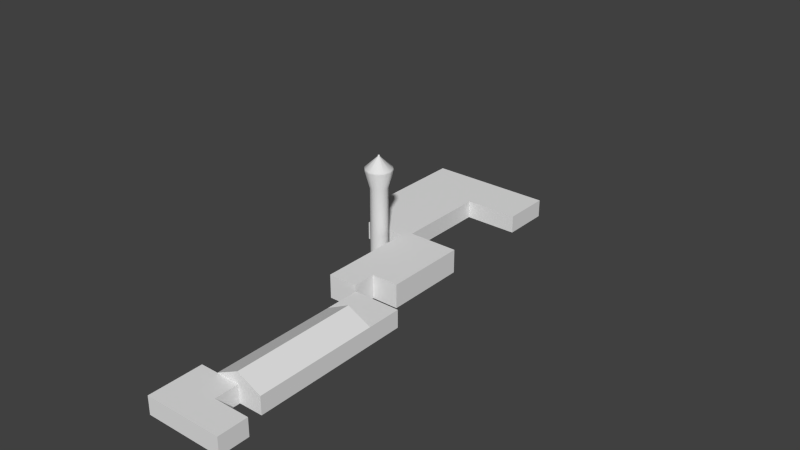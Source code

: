 # Source: ebbl_building_ref_001.blend  (saved by Blender 2.79.7; exported with 4.5.12 LTS)
import bpy
from mathutils import Matrix  # noqa: F401  (used for matrix-valued properties, if any)

bpy.ops.wm.read_factory_settings(use_empty=True)
scene = bpy.context.scene
scene.name = 'Scene'

# ---- collections
col_collection_1 = bpy.data.collections.new('Collection 1'); scene.collection.children.link(col_collection_1)
col_collection_11 = bpy.data.collections.new('Collection 11'); scene.collection.children.link(col_collection_11)
col_collection_11.hide_render = True
col_collection_11.hide_viewport = True

# ---- materials (node trees are filled in below, after node groups)
mat_material = bpy.data.materials.new('Material')
mat_material.alpha_threshold = 0.0
mat_material.use_transparent_shadow = False
mat_material.preview_render_type = 'FLAT'
mat_material.roughness = 0.5
mat_windowschasis = bpy.data.materials.new('WindowsChasis')
mat_windowschasis.alpha_threshold = 0.0
mat_windowschasis.use_transparent_shadow = False
mat_windowschasis.preview_render_type = 'FLAT'
mat_windowschasis.roughness = 0.5
mat_windowschasis.line_color = (0.0, 0.0, 0.0, 1.0)
mat_windowsglass = bpy.data.materials.new('WindowsGlass')
mat_windowsglass.alpha_threshold = 0.0
mat_windowsglass.use_transparent_shadow = False
mat_windowsglass.preview_render_type = 'FLAT'
mat_windowsglass.diffuse_color = (0.03428, 0.06274, 0.1149, 1.0)
mat_windowsglass.roughness = 0.5
mat_windowsglass.line_color = (0.0, 0.0, 0.0, 1.0)
mat_garagedoor = bpy.data.materials.new('GarageDoor')
mat_garagedoor.alpha_threshold = 0.0
mat_garagedoor.use_transparent_shadow = False
mat_garagedoor.roughness = 0.5
mat_garagedoor.line_color = (0.0, 0.0, 0.0, 1.0)
mat_walls = bpy.data.materials.new('Walls')
mat_walls.alpha_threshold = 0.0
mat_walls.use_transparent_shadow = False
mat_walls.preview_render_type = 'FLAT'
mat_walls.diffuse_color = (0.01819, 0.0578, 0.01342, 1.0)
mat_walls.roughness = 0.5
mat_walls.line_color = (0.0, 0.0, 0.0, 1.0)
mat_roofflat = bpy.data.materials.new('RoofFlat')
mat_roofflat.alpha_threshold = 0.0
mat_roofflat.use_transparent_shadow = False
mat_roofflat.preview_render_type = 'FLAT'
mat_roofflat.diffuse_color = (0.06372, 0.06372, 0.06372, 1.0)
mat_roofflat.roughness = 0.5
mat_roofflat.line_color = (0.0, 0.0, 0.0, 1.0)
mat_roof = bpy.data.materials.new('Roof')
mat_roof.alpha_threshold = 0.0
mat_roof.use_transparent_shadow = False
mat_roof.preview_render_type = 'FLAT'
mat_roof.diffuse_color = (0.1847, 0.477, 0.1698, 1.0)
mat_roof.roughness = 0.5
mat_roof.line_color = (0.0, 0.0, 0.0, 1.0)
mat_door = bpy.data.materials.new('Door')
mat_door.alpha_threshold = 0.0
mat_door.use_transparent_shadow = False
mat_door.preview_render_type = 'FLAT'
mat_door.roughness = 0.5
mat_door.line_color = (0.0, 0.0, 0.0, 1.0)
mat_wallborder = bpy.data.materials.new('WallBorder')
mat_wallborder.alpha_threshold = 0.0
mat_wallborder.use_transparent_shadow = False
mat_wallborder.preview_render_type = 'FLAT'
mat_wallborder.diffuse_color = (0.07323, 0.07323, 0.07323, 1.0)
mat_wallborder.roughness = 0.5
mat_wallborder.line_color = (0.0, 0.0, 0.0, 1.0)
mat_roofborder = bpy.data.materials.new('RoofBorder')
mat_roofborder.alpha_threshold = 0.0
mat_roofborder.use_transparent_shadow = False
mat_roofborder.preview_render_type = 'FLAT'
mat_roofborder.diffuse_color = (0.04276, 0.07323, 0.04135, 1.0)
mat_roofborder.roughness = 0.5
mat_roofborder.line_color = (0.0, 0.0, 0.0, 1.0)
mat_wallstower = bpy.data.materials.new('WallsTower')
mat_wallstower.alpha_threshold = 0.0
mat_wallstower.use_transparent_shadow = False
mat_wallstower.preview_render_type = 'FLAT'
mat_wallstower.diffuse_color = (0.01173, 0.03741, 0.008591, 1.0)
mat_wallstower.roughness = 0.5
mat_wallstower.line_color = (0.0, 0.0, 0.0, 1.0)
mat_towerroof = bpy.data.materials.new('TowerRoof')
mat_towerroof.alpha_threshold = 0.0
mat_towerroof.use_transparent_shadow = False
mat_towerroof.preview_render_type = 'FLAT'
mat_towerroof.diffuse_color = (0.06372, 0.06372, 0.06372, 1.0)
mat_towerroof.roughness = 0.5
mat_towerroof.line_color = (0.0, 0.0, 0.0, 1.0)
mat_towerchasis = bpy.data.materials.new('TowerChasis')
mat_towerchasis.alpha_threshold = 0.0
mat_towerchasis.use_transparent_shadow = False
mat_towerchasis.diffuse_color = (0.002542, 0.008075, 0.001876, 1.0)
mat_towerchasis.roughness = 0.5
mat_towerchasis.line_color = (0.0, 0.0, 0.0, 1.0)
mat_towerwindows = bpy.data.materials.new('TowerWindows')
mat_towerwindows.alpha_threshold = 0.0
mat_towerwindows.use_transparent_shadow = False
mat_towerwindows.preview_render_type = 'FLAT'
mat_towerwindows.diffuse_color = (0.01399, 0.01698, 0.0291, 1.0)
mat_towerwindows.roughness = 0.5
mat_towerwindows.line_color = (0.0, 0.0, 0.0, 1.0)

# ---- material node trees

# ---- world
world_world = bpy.data.worlds.new('World'); scene.world = world_world
world_world.color = (0.05088, 0.05088, 0.05088)
world_world.use_sun_shadow = False
world_world.sun_shadow_jitter_overblur = 0.0
world_world.cycles.sampling_method = 'NONE'
world_world.cycles.sample_map_resolution = 256

# ---- meshes
me_cube = bpy.data.meshes.new('Cube')
me_cube.from_pydata([(-8.0, 5.5, -1.0), (-8.75, 5.299, -1.0), (-9.299, 4.75, -1.0), (-9.5, 4.0, -1.0), (-9.299, 3.25, -1.0), (-8.75, 2.701, -1.0), (-8.0, 2.5, -1.0), (-7.25, 2.701, -1.0), (-6.701, 3.25, -1.0), (-6.5, 4.0, -1.0), (-6.701, 4.75, -1.0), (-7.25, 5.299, -1.0), (-8.0, 5.5, 11.0), (-8.75, 5.299, 11.0), (-9.299, 4.75, 11.0), (-9.5, 4.0, 11.0), (-9.299, 3.25, 11.0), (-8.75, 2.701, 11.0), (-8.0, 2.5, 11.0), (-7.25, 2.701, 11.0), (-6.701, 3.25, 11.0), (-6.5, 4.0, 11.0), (-6.701, 4.75, 11.0), (-7.25, 5.299, 11.0), (-8.0, 6.31, 13.99), (-9.155, 6.001, 13.99), (-10.0, 5.155, 13.99), (-10.31, 4.0, 13.99), (-10.0, 2.845, 13.99), (-9.155, 1.999, 13.99), (-8.0, 1.69, 13.99), (-6.845, 1.999, 13.99), (-5.999, 2.845, 13.99), (-5.69, 4.0, 13.99), (-5.999, 5.155, 13.99), (-6.845, 6.001, 13.99), (-8.0, 6.31, 14.32), (-9.155, 6.001, 14.32), (-10.0, 5.155, 14.32), (-10.31, 4.0, 14.32), (-10.0, 2.845, 14.32), (-9.155, 1.999, 14.32), (-8.0, 1.69, 14.32), (-6.845, 1.999, 14.32), (-5.999, 2.845, 14.32), (-5.69, 4.0, 14.32), (-5.999, 5.155, 14.32), (-6.845, 6.001, 14.32), (-8.0, 4.159, 16.3), (-8.079, 4.137, 16.3), (-8.137, 4.079, 16.3), (-8.159, 4.0, 16.3), (-8.137, 3.921, 16.3), (-8.079, 3.863, 16.3), (-8.0, 3.841, 16.3), (-7.921, 3.863, 16.3), (-7.863, 3.921, 16.3), (-7.841, 4.0, 16.3), (-7.863, 4.079, 16.3), (-7.921, 4.137, 16.3), (-8.0, 4.159, 16.5), (-8.079, 4.137, 16.5), (-8.137, 4.079, 16.5), (-8.159, 4.0, 16.5), (-8.137, 3.921, 16.5), (-8.079, 3.863, 16.5), (-8.0, 3.841, 16.5), (-7.921, 3.863, 16.5), (-7.863, 3.921, 16.5), (-7.841, 4.0, 16.5), (-7.863, 4.079, 16.5), (-7.921, 4.137, 16.5), (-8.0, 4.0, 16.5), (-4.933, 12.0, -1.0), (-4.933, 7.0, -1.0), (-12.93, 7.0, -1.0), (-12.93, 12.0, -1.0), (-4.933, 7.0, 2.0), (-12.93, 7.0, 2.0), (-12.93, 12.0, 2.0), (-4.933, 32.0, -1.0), (-16.93, 12.0, -1.0), (-16.93, 32.0, -1.0), (-4.933, 32.0, 2.0), (-4.933, 12.0, 2.0), (-16.93, 12.0, 2.0), (-16.93, 32.0, 2.0), (-4.933, 24.0, -1.0), (-16.93, 24.0, -1.0), (-4.933, 24.0, 2.0), (-16.93, 24.0, 2.0), (4.067, 24.0, -1.0), (4.067, 24.0, 2.0), (4.067, 32.0, 2.0), (4.067, 32.0, -1.0), (-12.93, 32.0, -1.0), (-12.93, 32.0, 2.0), (-12.93, 24.0, 2.0), (-2.65, -42.0, -1.0), (-2.65, -38.0, -1.0), (4.35, -38.0, -1.0), (4.35, -42.0, -1.0), (-2.65, -42.0, 2.0), (-2.65, -38.0, 2.0), (4.35, -42.0, 2.0), (-2.65, -47.0, -1.0), (4.35, -47.0, -1.0), (-2.65, -47.0, 2.0), (4.35, -47.0, 2.0), (10.35, -42.0, -1.0), (10.35, -42.0, 2.0), (10.35, -47.0, -1.0), (10.35, -47.0, 2.0), (0.3496, -38.0, -1.0), (0.3496, -38.0, 2.0), (8.35, -11.0, -1.0), (8.35, -38.0, -1.0), (0.3496, -11.0, -1.0), (8.35, -11.0, 2.0), (8.35, -38.0, 2.0), (0.3496, -11.0, 2.0), (8.35, -17.0, -1.0), (0.3496, -17.0, -1.0), (8.35, -17.0, 2.0), (0.3496, -17.0, 2.0), (4.35, -17.0, 4.0), (4.35, -38.0, 4.0), (4.35, -38.0, 2.0), (4.75, 7.0, -1.0), (4.75, -7.0, -1.0), (-4.75, -7.0, -1.0), (-4.75, 7.0, -1.0), (4.75, 7.0, 3.0), (4.75, -7.0, 3.0), (-4.75, -7.0, 3.0), (-4.75, 7.0, 3.0), (0.2517, 7.0, -1.0), (0.2517, -7.0, -1.0), (0.2517, 7.0, 3.0), (0.2517, -7.0, 3.0), (0.2517, -11.0, -1.0), (0.2517, -11.0, 3.0), (-4.75, -11.0, 3.0), (-4.75, -11.0, -1.0), (0.3496, -42.0, 2.0), (0.3496, -47.0, 2.0), (0.3496, -47.0, -1.0)], [], [(22, 21, 9, 10), (16, 15, 3, 4), (23, 22, 10, 11), (17, 16, 4, 5), (23, 11, 0, 12), (18, 17, 5, 6), (19, 18, 6, 7), (13, 12, 0, 1), (20, 19, 7, 8), (14, 13, 1, 2), (21, 20, 8, 9), (15, 14, 2, 3), (34, 33, 21, 22), (28, 27, 15, 16), (35, 34, 22, 23), (29, 28, 16, 17), (35, 23, 12, 24), (30, 29, 17, 18), (31, 30, 18, 19), (25, 24, 12, 13), (32, 31, 19, 20), (26, 25, 13, 14), (33, 32, 20, 21), (27, 26, 14, 15), (47, 46, 34, 35), (41, 40, 28, 29), (47, 35, 24, 36), (42, 41, 29, 30), (43, 42, 30, 31), (37, 36, 24, 25), (44, 43, 31, 32), (38, 37, 25, 26), (45, 44, 32, 33), (39, 38, 26, 27), (46, 45, 33, 34), (40, 39, 27, 28), (59, 58, 46, 47), (53, 52, 40, 41), (59, 47, 36, 48), (54, 53, 41, 42), (55, 54, 42, 43), (49, 48, 36, 37), (56, 55, 43, 44), (50, 49, 37, 38), (57, 56, 44, 45), (51, 50, 38, 39), (58, 57, 45, 46), (52, 51, 39, 40), (71, 59, 48, 60), (66, 65, 53, 54), (67, 66, 54, 55), (61, 60, 48, 49), (68, 67, 55, 56), (62, 61, 49, 50), (69, 68, 56, 57), (63, 62, 50, 51), (70, 69, 57, 58), (64, 63, 51, 52), (71, 70, 58, 59), (65, 64, 52, 53), (72, 66, 67), (72, 60, 61), (72, 67, 68), (72, 61, 62), (72, 68, 69), (72, 62, 63), (72, 69, 70), (72, 63, 64), (72, 70, 71), (72, 64, 65), (72, 71, 60), (72, 65, 66), (74, 77, 78, 75), (75, 78, 79, 76), (96, 95, 82, 86), (96, 97, 89, 83), (85, 90, 88, 81), (90, 86, 82, 88), (89, 87, 91, 92), (83, 89, 92, 93), (80, 83, 93, 94), (93, 92, 91, 94), (83, 80, 95, 96), (86, 90, 97, 96), (102, 103, 99, 98), (114, 113, 99, 103), (145, 107, 105, 146), (110, 109, 101, 104), (144, 102, 107, 145), (105, 107, 102, 98), (112, 111, 109, 110), (108, 106, 111, 112), (104, 108, 112, 110), (118, 115, 117, 120), (120, 124, 123, 118), (121, 115, 118, 123), (123, 119, 116, 121), (124, 120, 117, 122), (123, 124, 125), (119, 123, 125, 126), (127, 119, 126), (127, 104, 101, 100), (116, 119, 127, 100), (114, 124, 122, 113), (124, 114, 126, 125), (114, 127, 126), (128, 132, 133, 129), (130, 134, 135, 131), (132, 138, 139, 133), (138, 135, 134, 139), (133, 139, 137, 129), (128, 136, 138, 132), (136, 131, 135, 138), (137, 139, 141, 140), (139, 134, 142, 141), (134, 130, 143, 142), (141, 142, 143, 140), (108, 145, 146, 106), (104, 144, 145, 108), (90, 85, 79, 97), (76, 79, 85, 81), (73, 84, 77, 74), (84, 79, 78, 77), (89, 84, 73, 87), (97, 79, 84, 89), (144, 114, 103, 102), (104, 127, 114, 144)])
me_cube.polygons.foreach_set('use_smooth', [1, 1, 1, 1, 1, 1, 1, 1, 1, 1, 1, 1, 1, 1, 1, 1, 1, 1, 1, 1, 1, 1, 1, 1, 1, 1, 1, 1, 1, 1, 1, 1, 1, 1, 1, 1, 1, 1, 1, 1, 1, 1, 1, 1, 1, 1, 1, 1, 1, 1, 1, 1, 1, 1, 1, 1, 1, 1, 1, 1, 1, 1, 1, 1, 1, 1, 1, 1, 1, 1, 1, 1, 0, 0, 0, 0, 0, 0, 0, 0, 0, 0, 0, 0, 0, 0, 0, 0, 0, 0, 0, 0, 0, 0, 0, 0, 0, 0, 0, 0, 0, 0, 0, 0, 0, 0, 0, 0, 0, 0, 0, 0, 0, 0, 0, 0, 0, 0, 0, 0, 0, 0, 0, 0, 0, 0, 0])
_uv = me_cube.uv_layers.new(name='UVMap')
_uv.uv.foreach_set('vector', [0.6833, 0.7104, 0.6661, 0.7104, 0.6661, 0.5796, 0.6833, 0.5796, 0.8783, 0.7104, 0.8611, 0.7104, 0.8611, 0.5796, 0.8783, 0.5796, 0.7004, 0.7104, 0.6833, 0.7104, 0.6833, 0.5796, 0.7003, 0.5796, 0.8954, 0.7104, 0.8783, 0.7104, 0.8783, 0.5796, 0.8953, 0.5796, 0.7325, 0.7104, 0.7325, 0.5796, 0.7497, 0.5796, 0.7497, 0.7104, 0.556, 0.7104, 0.5389, 0.7104, 0.5389, 0.5796, 0.556, 0.5796, 0.5732, 0.7104, 0.556, 0.7104, 0.556, 0.5796, 0.573, 0.5796, 0.7668, 0.7104, 0.7497, 0.7104, 0.7497, 0.5796, 0.7667, 0.5796, 0.6191, 0.7104, 0.6019, 0.7104, 0.6019, 0.5796, 0.6191, 0.5796, 0.8143, 0.7104, 0.7971, 0.7104, 0.7971, 0.5796, 0.8143, 0.5796, 0.6362, 0.7104, 0.6191, 0.7104, 0.6191, 0.5796, 0.6361, 0.5796, 0.8314, 0.7104, 0.8143, 0.7104, 0.8143, 0.5796, 0.8313, 0.5796, 0.6833, 0.7772, 0.6578, 0.7772, 0.6661, 0.7104, 0.6833, 0.7104, 0.8783, 0.7772, 0.8527, 0.7772, 0.8611, 0.7104, 0.8783, 0.7104, 0.7087, 0.7772, 0.6833, 0.7772, 0.6833, 0.7104, 0.7004, 0.7104, 0.9037, 0.7772, 0.8783, 0.7772, 0.8783, 0.7104, 0.8954, 0.7104, 0.7241, 0.7772, 0.7325, 0.7104, 0.7497, 0.7104, 0.7497, 0.7772, 0.556, 0.7772, 0.5305, 0.7772, 0.5389, 0.7104, 0.556, 0.7104, 0.5815, 0.7772, 0.556, 0.7772, 0.556, 0.7104, 0.5732, 0.7104, 0.7751, 0.7772, 0.7497, 0.7772, 0.7497, 0.7104, 0.7668, 0.7104, 0.6191, 0.7772, 0.5935, 0.7772, 0.6019, 0.7104, 0.6191, 0.7104, 0.8143, 0.7772, 0.7887, 0.7772, 0.7971, 0.7104, 0.8143, 0.7104, 0.6445, 0.7772, 0.6191, 0.7772, 0.6191, 0.7104, 0.6362, 0.7104, 0.8397, 0.7772, 0.8143, 0.7772, 0.8143, 0.7104, 0.8314, 0.7104, 0.7087, 0.7843, 0.6833, 0.7843, 0.6833, 0.7772, 0.7087, 0.7772, 0.9036, 0.7843, 0.8783, 0.7843, 0.8783, 0.7772, 0.9037, 0.7772, 0.7242, 0.7843, 0.7241, 0.7772, 0.7497, 0.7772, 0.7497, 0.7843, 0.556, 0.7843, 0.5305, 0.7843, 0.5305, 0.7772, 0.556, 0.7772, 0.5814, 0.7843, 0.556, 0.7843, 0.556, 0.7772, 0.5815, 0.7772, 0.7751, 0.7843, 0.7497, 0.7843, 0.7497, 0.7772, 0.7751, 0.7772, 0.6191, 0.7843, 0.5936, 0.7843, 0.5935, 0.7772, 0.6191, 0.7772, 0.8143, 0.7843, 0.7888, 0.7843, 0.7887, 0.7772, 0.8143, 0.7772, 0.6444, 0.7843, 0.6191, 0.7843, 0.6191, 0.7772, 0.6445, 0.7772, 0.8397, 0.7843, 0.8143, 0.7843, 0.8143, 0.7772, 0.8397, 0.7772, 0.6833, 0.7843, 0.6578, 0.7843, 0.6578, 0.7772, 0.6833, 0.7772, 0.8783, 0.7843, 0.8527, 0.7843, 0.8527, 0.7772, 0.8783, 0.7772, 0.6917, 0.8457, 0.6833, 0.8457, 0.6833, 0.7843, 0.7087, 0.7843, 0.8866, 0.8457, 0.8783, 0.8457, 0.8783, 0.7843, 0.9036, 0.7843, 0.7412, 0.8457, 0.7242, 0.7843, 0.7497, 0.7843, 0.7497, 0.8457, 0.556, 0.8457, 0.5475, 0.8457, 0.5305, 0.7843, 0.556, 0.7843, 0.5644, 0.8457, 0.556, 0.8457, 0.556, 0.7843, 0.5814, 0.7843, 0.758, 0.8457, 0.7497, 0.8457, 0.7497, 0.7843, 0.7751, 0.7843, 0.6191, 0.8457, 0.6105, 0.8457, 0.5936, 0.7843, 0.6191, 0.7843, 0.8143, 0.8457, 0.8058, 0.8457, 0.7888, 0.7843, 0.8143, 0.7843, 0.6274, 0.8457, 0.6191, 0.8457, 0.6191, 0.7843, 0.6444, 0.7843, 0.8227, 0.8457, 0.8143, 0.8457, 0.8143, 0.7843, 0.8397, 0.7843, 0.6833, 0.8457, 0.6748, 0.8457, 0.6578, 0.7843, 0.6833, 0.7843, 0.8783, 0.8457, 0.8697, 0.8457, 0.8527, 0.7843, 0.8783, 0.7843, 0.7412, 0.8655, 0.7412, 0.8457, 0.7497, 0.8457, 0.7497, 0.8655, 0.556, 0.8655, 0.5475, 0.8655, 0.5475, 0.8457, 0.556, 0.8457, 0.5644, 0.8655, 0.556, 0.8655, 0.556, 0.8457, 0.5644, 0.8457, 0.758, 0.8655, 0.7497, 0.8655, 0.7497, 0.8457, 0.758, 0.8457, 0.6191, 0.8655, 0.6105, 0.8655, 0.6105, 0.8457, 0.6191, 0.8457, 0.8143, 0.8655, 0.8058, 0.8655, 0.8058, 0.8457, 0.8143, 0.8457, 0.6274, 0.8655, 0.6191, 0.8655, 0.6191, 0.8457, 0.6274, 0.8457, 0.8227, 0.8655, 0.8143, 0.8655, 0.8143, 0.8457, 0.8227, 0.8457, 0.6833, 0.8655, 0.6748, 0.8655, 0.6748, 0.8457, 0.6833, 0.8457, 0.8783, 0.8655, 0.8697, 0.8655, 0.8697, 0.8457, 0.8783, 0.8457, 0.6917, 0.8655, 0.6833, 0.8655, 0.6833, 0.8457, 0.6917, 0.8457, 0.8866, 0.8655, 0.8783, 0.8655, 0.8783, 0.8457, 0.8866, 0.8457, 0.556, 0.8797, 0.556, 0.8655, 0.5644, 0.8655, 0.7497, 0.8797, 0.7497, 0.8655, 0.758, 0.8655, 0.6191, 0.8797, 0.6105, 0.8655, 0.6191, 0.8655, 0.8143, 0.8797, 0.8058, 0.8655, 0.8143, 0.8655, 0.6191, 0.8797, 0.6191, 0.8655, 0.6274, 0.8655, 0.8143, 0.8797, 0.8143, 0.8655, 0.8227, 0.8655, 0.6833, 0.8797, 0.6748, 0.8655, 0.6833, 0.8655, 0.8783, 0.8797, 0.8697, 0.8655, 0.8783, 0.8655, 0.6833, 0.8797, 0.6833, 0.8655, 0.6917, 0.8655, 0.8783, 0.8797, 0.8783, 0.8655, 0.8866, 0.8655, 0.7497, 0.8797, 0.7412, 0.8655, 0.7497, 0.8655, 0.556, 0.8797, 0.5475, 0.8655, 0.556, 0.8655, 0.1621, 0.0886, 0.1621, 0.1446, 0.01264, 0.1446, 0.01264, 0.0886, 0.9465, 0.01489, 0.9465, 0.07092, 0.8532, 0.07092, 0.8532, 0.01489, 0.3302, 0.07092, 0.3302, 0.01489, 0.4049, 0.01489, 0.4049, 0.07092, 0.01264, 0.5393, 0.1621, 0.5393, 0.1621, 0.6887, 0.01264, 0.6887, 0.7784, 0.07092, 0.5543, 0.07092, 0.5543, 0.01489, 0.7784, 0.01489, 0.5543, 0.07092, 0.4049, 0.07092, 0.4049, 0.01489, 0.5543, 0.01489, 0.4796, 0.1446, 0.4796, 0.0886, 0.6477, 0.0886, 0.6477, 0.1446, 0.01264, 0.6887, 0.1621, 0.6887, 0.1621, 0.8568, 0.01264, 0.8568, 0.1807, 0.01489, 0.1807, 0.07092, 0.01264, 0.07092, 0.01264, 0.01489, 0.7971, 0.1446, 0.6477, 0.1446, 0.6477, 0.0886, 0.7971, 0.0886, 0.1807, 0.07092, 0.1807, 0.01489, 0.3302, 0.01489, 0.3302, 0.07092, 0.01264, 0.4646, 0.1621, 0.4646, 0.1621, 0.5393, 0.01264, 0.5393, 0.6477, 0.31, 0.573, 0.31, 0.573, 0.2539, 0.6477, 0.2539, 0.5169, 0.31, 0.5169, 0.2539, 0.573, 0.2539, 0.573, 0.31, 0.06867, 0.3799, 0.01264, 0.3799, 0.01264, 0.3238, 0.06867, 0.3238, 0.3488, 0.3799, 0.3488, 0.3238, 0.4609, 0.3238, 0.4609, 0.3799, 0.8676, 0.3266, 0.9236, 0.3266, 0.9237, 0.42, 0.8677, 0.42, 0.7411, 0.2539, 0.7411, 0.31, 0.6477, 0.31, 0.6477, 0.2539, 0.2555, 0.3799, 0.2555, 0.3238, 0.3488, 0.3238, 0.3488, 0.3799, 0.1434, 0.3799, 0.1434, 0.3238, 0.2555, 0.3238, 0.2555, 0.3799, 0.7929, 0.3267, 0.7929, 0.4201, 0.6809, 0.4202, 0.6808, 0.3268, 0.6664, 0.4517, 0.6664, 0.3957, 0.517, 0.3957, 0.517, 0.4517, 0.01264, 0.9836, 0.01264, 0.8716, 0.1621, 0.8716, 0.1621, 0.9836, 0.405, 0.3957, 0.517, 0.3957, 0.517, 0.4517, 0.405, 0.4517, 0.405, 0.4517, 0.01264, 0.4517, 0.01264, 0.3957, 0.405, 0.3957, 0.1246, 0.31, 0.01264, 0.31, 0.01264, 0.2539, 0.1246, 0.2539, 0.9321, 0.4705, 0.7827, 0.4705, 0.8574, 0.4331, 0.1774, 0.8988, 0.5697, 0.8988, 0.5697, 0.9824, 0.1774, 0.9824, 0.7542, 0.4331, 0.829, 0.4331, 0.7542, 0.4705, 0.5356, 0.3799, 0.4609, 0.3799, 0.4609, 0.3238, 0.5356, 0.3238, 0.6103, 0.3238, 0.6103, 0.3799, 0.5356, 0.3799, 0.5356, 0.3238, 0.5169, 0.31, 0.1246, 0.31, 0.1246, 0.2539, 0.5169, 0.2539, 0.9832, 0.9824, 0.5909, 0.9824, 0.5909, 0.8988, 0.9832, 0.8988, 0.6795, 0.4331, 0.7542, 0.4331, 0.7542, 0.4705, 0.8625, 0.1622, 0.8625, 0.2369, 0.601, 0.2369, 0.601, 0.1622, 0.2741, 0.1622, 0.2741, 0.2369, 0.01264, 0.2369, 0.01264, 0.1622, 0.1774, 0.8795, 0.1774, 0.7954, 0.4389, 0.7954, 0.4389, 0.8795, 0.1774, 0.7954, 0.1774, 0.702, 0.4389, 0.702, 0.4389, 0.7954, 0.601, 0.2369, 0.517, 0.2369, 0.517, 0.1622, 0.601, 0.1622, 1.615, 0.1622, 1.699, 0.1622, 1.699, 0.2369, 1.615, 0.2369, 1.699, 0.1622, 1.792, 0.1622, 1.792, 0.2369, 1.699, 0.2369, 0.517, 0.1622, 0.517, 0.2369, 0.4423, 0.2369, 0.4423, 0.1622, 0.4389, 0.7954, 0.4389, 0.702, 0.5136, 0.702, 0.5136, 0.7954, 0.2741, 0.2369, 0.2741, 0.1622, 0.3488, 0.1622, 0.3488, 0.2369, 0.4423, 0.2369, 0.3488, 0.2369, 0.3488, 0.1622, 0.4423, 0.1622, 0.1434, 0.3799, 0.06867, 0.3799, 0.06867, 0.3238, 0.1434, 0.3238, 0.7929, 0.3267, 0.8676, 0.3266, 0.8677, 0.42, 0.7929, 0.4201, 0.1621, 0.4646, 0.3862, 0.4646, 0.3862, 0.5393, 0.1621, 0.5393, 0.8532, 0.01489, 0.8532, 0.07092, 0.7784, 0.07092, 0.7784, 0.01489, 0.2555, 0.0886, 0.2555, 0.1446, 0.1621, 0.1446, 0.1621, 0.0886, 0.3862, 0.6887, 0.3862, 0.5393, 0.4796, 0.5393, 0.4796, 0.6887, 0.4796, 0.1446, 0.2555, 0.1446, 0.2555, 0.0886, 0.4796, 0.0886, 0.1621, 0.5393, 0.3862, 0.5393, 0.3862, 0.6887, 0.1621, 0.6887, 0.8676, 0.3266, 0.8675, 0.2519, 0.9235, 0.2519, 0.9236, 0.3266, 0.7929, 0.3267, 0.7928, 0.252, 0.8675, 0.2519, 0.8676, 0.3266])
me_cube.materials.append(mat_material)
me_cube.use_remesh_preserve_volume = False
me_cube.use_remesh_preserve_attributes = False
me_cube.use_mirror_vertex_groups = False
me_cube.update()
me_cube_011 = bpy.data.meshes.new('Cube.011')
me_cube_011.from_pydata([(-16.78, 21.0, 1.2), (-16.78, 22.5, 1.2), (-16.78, 21.0, -0.3004), (-16.78, 22.5, -0.3004), (-16.73, 21.1, 1.1), (-16.73, 22.4, 1.1), (-16.73, 22.4, -0.2004), (-16.73, 21.1, -0.2004), (-16.65, 21.1, 1.1), (-16.65, 22.4, 1.1), (-16.65, 22.4, -0.2004), (-16.65, 21.1, -0.2004), (-16.78, 17.5, 1.2), (-16.78, 19.0, 1.2), (-16.78, 17.5, -0.3004), (-16.78, 19.0, -0.3004), (-16.73, 17.6, 1.1), (-16.73, 18.9, 1.1), (-16.73, 18.9, -0.2004), (-16.73, 17.6, -0.2004), (-16.65, 17.6, 1.1), (-16.65, 18.9, 1.1), (-16.65, 18.9, -0.2004), (-16.65, 17.6, -0.2004), (-16.78, 14.0, 1.2), (-16.78, 15.5, 1.2), (-16.78, 14.0, -0.3004), (-16.78, 15.5, -0.3004), (-16.73, 14.1, 1.1), (-16.73, 15.4, 1.1), (-16.73, 15.4, -0.2004), (-16.73, 14.1, -0.2004), (-16.65, 14.1, 1.1), (-16.65, 15.4, 1.1), (-16.65, 15.4, -0.2004), (-16.65, 14.1, -0.2004)], [], [(0, 1, 5, 4), (1, 3, 6, 5), (3, 2, 7, 6), (2, 0, 4, 7), (8, 11, 7, 4), (8, 9, 10, 11), (10, 9, 5, 6), (9, 8, 4, 5), (11, 10, 6, 7), (12, 13, 17, 16), (13, 15, 18, 17), (15, 14, 19, 18), (14, 12, 16, 19), (20, 23, 19, 16), (20, 21, 22, 23), (22, 21, 17, 18), (21, 20, 16, 17), (23, 22, 18, 19), (24, 25, 29, 28), (25, 27, 30, 29), (27, 26, 31, 30), (26, 24, 28, 31), (32, 35, 31, 28), (32, 33, 34, 35), (34, 33, 29, 30), (33, 32, 28, 29), (35, 34, 30, 31)])
me_cube_011.polygons.foreach_set('material_index', [0, 0, 0, 0, 0, 1, 0, 0, 0, 0, 0, 0, 0, 0, 1, 0, 0, 0, 0, 0, 0, 0, 0, 1, 0, 0, 0])
me_cube_011.materials.append(mat_windowschasis)
me_cube_011.materials.append(mat_windowsglass)
me_cube_011.use_remesh_preserve_volume = False
me_cube_011.use_remesh_preserve_attributes = False
me_cube_011.use_mirror_vertex_groups = False
me_cube_011.update()
me_cube_010 = bpy.data.meshes.new('Cube.010')
me_cube_010.from_pydata([(-5.083, 14.6, -1.0), (-5.083, 18.6, -1.0), (-5.083, 14.6, 1.2), (-5.083, 18.6, 1.2), (3.917, 30.81, -1.0), (3.917, 26.82, -1.0), (3.917, 26.82, 1.2), (3.917, 30.81, 1.2), (-8.931, 31.85, -1.0), (-4.936, 31.85, -1.0), (-4.936, 31.85, 1.2), (-8.931, 31.85, 1.2)], [], [(7, 6, 5, 4), (3, 2, 0, 1), (11, 10, 9, 8)])
_uv = me_cube_010.uv_layers.new(name='UVMap')
_uv.uv.foreach_set('vector', [0.7489, 0.7214, 0.2331, 0.729, 0.2325, 0.1085, 0.7406, 0.09994, 0.7489, 0.7214, 0.2331, 0.729, 0.2325, 0.1085, 0.7406, 0.09994, 0.7489, 0.7214, 0.2331, 0.729, 0.2325, 0.1085, 0.7406, 0.09994])
me_cube_010.materials.append(mat_garagedoor)
me_cube_010.use_remesh_preserve_volume = False
me_cube_010.use_remesh_preserve_attributes = False
me_cube_010.use_mirror_vertex_groups = False
me_cube_010.update()
me_cube_009 = bpy.data.meshes.new('Cube.009')
me_cube_009.from_pydata([(-16.78, 31.85, 1.85), (-16.78, 24.0, 1.85), (-16.78, 12.15, 1.85), (-13.08, 12.15, 1.85), (-13.08, 24.0, 1.85), (-13.08, 31.85, 1.85), (-12.78, 31.85, 1.85), (-12.78, 24.0, 1.85), (-12.78, 12.0, 1.85), (-12.78, 7.15, 1.85), (-5.083, 7.15, 1.85), (-5.083, 12.0, 1.85), (-5.083, 24.15, 1.85), (3.917, 24.15, 1.849), (3.917, 31.85, 1.849), (-4.933, 31.85, 1.85)], [], [(2, 3, 4, 1), (1, 4, 5, 0), (7, 8, 11, 12), (6, 7, 12, 15), (13, 14, 15, 12), (9, 10, 11, 8)])
me_cube_009.polygons.foreach_set('material_index', [1, 1, 1, 1, 1, 1])
me_cube_009.materials.append(mat_walls)
me_cube_009.materials.append(mat_roofflat)
me_cube_009.materials.append(mat_roof)
me_cube_009.use_remesh_preserve_volume = False
me_cube_009.use_remesh_preserve_attributes = False
me_cube_009.use_mirror_vertex_groups = False
me_cube_009.update()
me_cube_007 = bpy.data.meshes.new('Cube.007')
me_cube_007.from_pydata([(0.2508, 26.36, -1.14), (0.2508, 26.36, -3.34), (0.2508, 27.57, -3.34), (0.2508, 27.57, -1.14), (-8.95, 17.83, -1.14), (-8.95, 17.83, -3.34), (-8.95, 16.63, -3.34), (-8.95, 16.63, -1.14), (-9.432, 34.09, -1.14), (-9.432, 34.09, -3.34), (-9.432, 35.3, -3.34), (-9.432, 35.3, -1.14), (-0.4328, 46.53, -1.14), (-0.4328, 46.53, -3.34), (-0.4328, 47.73, -3.34), (-0.4328, 47.73, -1.14), (-14.66, 53.95, -1.14), (-14.66, 53.95, -3.34), (-15.86, 53.95, -3.34), (-15.86, 53.95, -1.14)], [], [(3, 0, 1, 2), (7, 4, 5, 6), (11, 8, 9, 10), (15, 12, 13, 14), (19, 16, 17, 18)])
_uv = me_cube_007.uv_layers.new(name='UVMap')
_uv.uv.foreach_set('vector', [0.8114, 0.3054, 0.8013, 0.6951, 0.1739, 0.6529, 0.1732, 0.2888, 0.8114, 0.3054, 0.8013, 0.6951, 0.1739, 0.6529, 0.1732, 0.2888, 0.8114, 0.3054, 0.8013, 0.6951, 0.1739, 0.6529, 0.1732, 0.2888, 0.8114, 0.3054, 0.8013, 0.6951, 0.1739, 0.6529, 0.1732, 0.2888, 0.8114, 0.3054, 0.8013, 0.6951, 0.1739, 0.6529, 0.1732, 0.2888])
me_cube_007.materials.append(mat_door)
me_cube_007.use_remesh_preserve_volume = False
me_cube_007.use_remesh_preserve_attributes = False
me_cube_007.use_mirror_vertex_groups = False
me_cube_007.update()
me_cube_006 = bpy.data.meshes.new('Cube.006')
me_cube_006.from_pydata([(-4.248, 12.18, -2.64), (-4.248, 14.17, -2.64), (-4.248, 12.18, -1.14), (-4.248, 14.17, -1.14), (-4.248, 13.18, -2.64), (-4.248, 13.18, -1.14), (-4.283, 13.08, -1.24), (-4.283, 12.28, -1.24), (-4.283, 12.28, -2.54), (-4.283, 13.08, -2.54), (-4.283, 14.07, -1.24), (-4.283, 13.28, -1.24), (-4.283, 13.28, -2.54), (-4.283, 14.07, -2.54), (-4.333, 13.08, -1.24), (-4.333, 12.28, -1.24), (-4.333, 12.28, -2.54), (-4.333, 13.08, -2.54), (-4.333, 14.07, -1.24), (-4.333, 13.28, -1.24), (-4.333, 13.28, -2.54), (-4.333, 14.07, -2.54), (0.2508, 16.35, -2.64), (0.2508, 18.34, -2.64), (0.2508, 16.35, -1.14), (0.2508, 18.34, -1.14), (0.2508, 17.34, -2.64), (0.2508, 17.34, -1.14), (0.2161, 17.24, -1.24), (0.2161, 16.45, -1.24), (0.2161, 16.45, -2.54), (0.2161, 17.24, -2.54), (0.2161, 18.24, -1.24), (0.2161, 17.44, -1.24), (0.2161, 17.44, -2.54), (0.2161, 18.24, -2.54), (0.1661, 17.24, -1.24), (0.1661, 16.45, -1.24), (0.1661, 16.45, -2.54), (0.1661, 17.24, -2.54), (0.1661, 18.24, -1.24), (0.1661, 17.44, -1.24), (0.1661, 17.44, -2.54), (0.1661, 18.24, -2.54), (0.2508, 19.59, -2.64), (0.2508, 21.59, -2.64), (0.2508, 19.59, -1.14), (0.2508, 21.59, -1.14), (0.2508, 20.59, -2.64), (0.2508, 20.59, -1.14), (0.2161, 20.49, -1.24), (0.2161, 19.69, -1.24), (0.2161, 19.69, -2.54), (0.2161, 20.49, -2.54), (0.2161, 21.49, -1.24), (0.2161, 20.69, -1.24), (0.2161, 20.69, -2.54), (0.2161, 21.49, -2.54), (0.1661, 20.49, -1.24), (0.1661, 19.69, -1.24), (0.1661, 19.69, -2.54), (0.1661, 20.49, -2.54), (0.1661, 21.49, -1.24), (0.1661, 20.69, -1.24), (0.1661, 20.69, -2.54), (0.1661, 21.49, -2.54), (0.2508, 22.84, -2.64), (0.2508, 24.84, -2.64), (0.2508, 22.84, -1.14), (0.2508, 24.84, -1.14), (0.2508, 23.84, -2.64), (0.2508, 23.84, -1.14), (0.2161, 23.74, -1.24), (0.2161, 22.94, -1.24), (0.2161, 22.94, -2.54), (0.2161, 23.74, -2.54), (0.2161, 24.74, -1.24), (0.2161, 23.94, -1.24), (0.2161, 23.94, -2.54), (0.2161, 24.74, -2.54), (0.1661, 23.74, -1.24), (0.1661, 22.94, -1.24), (0.1661, 22.94, -2.54), (0.1661, 23.74, -2.54), (0.1661, 24.74, -1.24), (0.1661, 23.94, -1.24), (0.1661, 23.94, -2.54), (0.1661, 24.74, -2.54), (-8.95, 21.35, -2.64), (-8.95, 19.36, -2.64), (-8.95, 21.35, -1.14), (-8.95, 19.36, -1.14), (-8.95, 20.36, -2.64), (-8.95, 20.36, -1.14), (-8.915, 20.46, -1.24), (-8.915, 21.25, -1.24), (-8.915, 21.25, -2.54), (-8.915, 20.46, -2.54), (-8.915, 19.46, -1.24), (-8.915, 20.26, -1.24), (-8.915, 20.26, -2.54), (-8.915, 19.46, -2.54), (-8.865, 20.46, -1.24), (-8.865, 21.25, -1.24), (-8.865, 21.25, -2.54), (-8.865, 20.46, -2.54), (-8.865, 19.46, -1.24), (-8.865, 20.26, -1.24), (-8.865, 20.26, -2.54), (-8.865, 19.46, -2.54), (-8.95, 24.6, -2.64), (-8.95, 22.61, -2.64), (-8.95, 24.6, -1.14), (-8.95, 22.61, -1.14), (-8.95, 23.6, -2.64), (-8.95, 23.6, -1.14), (-8.915, 23.7, -1.24), (-8.915, 24.5, -1.24), (-8.915, 24.5, -2.54), (-8.915, 23.7, -2.54), (-8.915, 22.71, -1.24), (-8.915, 23.5, -1.24), (-8.915, 23.5, -2.54), (-8.915, 22.71, -2.54), (-8.865, 23.7, -1.24), (-8.865, 24.5, -1.24), (-8.865, 24.5, -2.54), (-8.865, 23.7, -2.54), (-8.865, 22.71, -1.24), (-8.865, 23.5, -1.24), (-8.865, 23.5, -2.54), (-8.865, 22.71, -2.54), (-8.95, 27.85, -2.64), (-8.95, 25.85, -2.64), (-8.95, 27.85, -1.14), (-8.95, 25.85, -1.14), (-8.95, 26.85, -2.64), (-8.95, 26.85, -1.14), (-8.915, 26.95, -1.24), (-8.915, 27.75, -1.24), (-8.915, 27.75, -2.54), (-8.915, 26.95, -2.54), (-8.915, 25.95, -1.24), (-8.915, 26.75, -1.24), (-8.915, 26.75, -2.54), (-8.915, 25.95, -2.54), (-8.865, 26.95, -1.24), (-8.865, 27.75, -1.24), (-8.865, 27.75, -2.54), (-8.865, 26.95, -2.54), (-8.865, 25.95, -1.24), (-8.865, 26.75, -1.24), (-8.865, 26.75, -2.54), (-8.865, 25.95, -2.54), (-8.95, 14.17, -2.64), (-8.95, 12.18, -2.64), (-8.95, 14.17, -1.14), (-8.95, 12.18, -1.14), (-8.95, 13.18, -2.64), (-8.95, 13.18, -1.14), (-8.915, 13.28, -1.24), (-8.915, 14.07, -1.24), (-8.915, 14.07, -2.54), (-8.915, 13.28, -2.54), (-8.915, 12.28, -1.24), (-8.915, 13.08, -1.24), (-8.915, 13.08, -2.54), (-8.915, 12.28, -2.54), (-8.865, 13.28, -1.24), (-8.865, 14.07, -1.24), (-8.865, 14.07, -2.54), (-8.865, 13.28, -2.54), (-8.865, 12.28, -1.24), (-8.865, 13.08, -1.24), (-8.865, 13.08, -2.54), (-8.865, 12.28, -2.54), (-1.097, 28.95, -2.64), (-3.095, 28.95, -2.64), (-1.097, 28.95, -1.14), (-3.095, 28.95, -1.14), (-2.096, 28.95, -2.64), (-2.096, 28.95, -1.14), (-1.996, 28.91, -1.24), (-1.197, 28.91, -1.24), (-1.197, 28.91, -2.54), (-1.996, 28.91, -2.54), (-2.995, 28.91, -1.24), (-2.196, 28.91, -1.24), (-2.196, 28.91, -2.54), (-2.995, 28.91, -2.54), (-1.996, 28.86, -1.24), (-1.197, 28.86, -1.24), (-1.197, 28.86, -2.54), (-1.996, 28.86, -2.54), (-2.995, 28.86, -1.24), (-2.196, 28.86, -1.24), (-2.196, 28.86, -2.54), (-2.995, 28.86, -2.54), (-5.601, 28.95, -2.64), (-7.598, 28.95, -2.64), (-5.601, 28.95, -1.14), (-7.598, 28.95, -1.14), (-6.599, 28.95, -2.64), (-6.599, 28.95, -1.14), (-6.499, 28.91, -1.24), (-5.701, 28.91, -1.24), (-5.701, 28.91, -2.54), (-6.499, 28.91, -2.54), (-7.498, 28.91, -1.24), (-6.699, 28.91, -1.24), (-6.699, 28.91, -2.54), (-7.498, 28.91, -2.54), (-6.499, 28.86, -1.24), (-5.701, 28.86, -1.24), (-5.701, 28.86, -2.54), (-6.499, 28.86, -2.54), (-7.498, 28.86, -1.24), (-6.699, 28.86, -1.24), (-6.699, 28.86, -2.54), (-7.498, 28.86, -2.54), (-9.432, 31.1, -2.64), (-9.432, 33.1, -2.64), (-9.432, 31.1, -1.14), (-9.432, 33.1, -1.14), (-9.432, 32.1, -2.64), (-9.432, 32.1, -1.14), (-9.467, 32.0, -1.24), (-9.467, 31.2, -1.24), (-9.467, 31.2, -2.54), (-9.467, 32.0, -2.54), (-9.467, 33.0, -1.24), (-9.467, 32.2, -1.24), (-9.467, 32.2, -2.54), (-9.467, 33.0, -2.54), (-9.517, 32.0, -1.24), (-9.517, 31.2, -1.24), (-9.517, 31.2, -2.54), (-9.517, 32.0, -2.54), (-9.517, 33.0, -1.24), (-9.517, 32.2, -1.24), (-9.517, 32.2, -2.54), (-9.517, 33.0, -2.54), (-9.432, 42.1, -2.64), (-9.432, 44.1, -2.64), (-9.432, 42.1, -1.14), (-9.432, 44.1, -1.14), (-9.432, 43.1, -2.64), (-9.432, 43.1, -1.14), (-9.467, 43.0, -1.24), (-9.467, 42.2, -1.24), (-9.467, 42.2, -2.54), (-9.467, 43.0, -2.54), (-9.467, 44.0, -1.24), (-9.467, 43.2, -1.24), (-9.467, 43.2, -2.54), (-9.467, 44.0, -2.54), (-9.517, 43.0, -1.24), (-9.517, 42.2, -1.24), (-9.517, 42.2, -2.54), (-9.517, 43.0, -2.54), (-9.517, 44.0, -1.24), (-9.517, 43.2, -1.24), (-9.517, 43.2, -2.54), (-9.517, 44.0, -2.54)], [], [(5, 2, 7, 6), (2, 0, 8, 7), (0, 4, 9, 8), (4, 5, 6, 9), (21, 20, 12, 13), (3, 5, 11, 10), (5, 4, 12, 11), (4, 1, 13, 12), (1, 3, 10, 13), (16, 15, 7, 8), (14, 15, 16, 17), (19, 20, 21, 18), (14, 17, 9, 6), (19, 18, 10, 11), (17, 16, 8, 9), (15, 14, 6, 7), (20, 19, 11, 12), (18, 21, 13, 10), (27, 24, 29, 28), (24, 22, 30, 29), (22, 26, 31, 30), (26, 27, 28, 31), (43, 42, 34, 35), (25, 27, 33, 32), (27, 26, 34, 33), (26, 23, 35, 34), (23, 25, 32, 35), (38, 37, 29, 30), (36, 37, 38, 39), (41, 42, 43, 40), (36, 39, 31, 28), (41, 40, 32, 33), (39, 38, 30, 31), (37, 36, 28, 29), (42, 41, 33, 34), (40, 43, 35, 32), (49, 46, 51, 50), (46, 44, 52, 51), (44, 48, 53, 52), (48, 49, 50, 53), (65, 64, 56, 57), (47, 49, 55, 54), (49, 48, 56, 55), (48, 45, 57, 56), (45, 47, 54, 57), (60, 59, 51, 52), (58, 59, 60, 61), (63, 64, 65, 62), (58, 61, 53, 50), (63, 62, 54, 55), (61, 60, 52, 53), (59, 58, 50, 51), (64, 63, 55, 56), (62, 65, 57, 54), (71, 68, 73, 72), (68, 66, 74, 73), (66, 70, 75, 74), (70, 71, 72, 75), (87, 86, 78, 79), (69, 71, 77, 76), (71, 70, 78, 77), (70, 67, 79, 78), (67, 69, 76, 79), (82, 81, 73, 74), (80, 81, 82, 83), (85, 86, 87, 84), (80, 83, 75, 72), (85, 84, 76, 77), (83, 82, 74, 75), (81, 80, 72, 73), (86, 85, 77, 78), (84, 87, 79, 76), (93, 90, 95, 94), (90, 88, 96, 95), (88, 92, 97, 96), (92, 93, 94, 97), (109, 108, 100, 101), (91, 93, 99, 98), (93, 92, 100, 99), (92, 89, 101, 100), (89, 91, 98, 101), (104, 103, 95, 96), (102, 103, 104, 105), (107, 108, 109, 106), (102, 105, 97, 94), (107, 106, 98, 99), (105, 104, 96, 97), (103, 102, 94, 95), (108, 107, 99, 100), (106, 109, 101, 98), (115, 112, 117, 116), (112, 110, 118, 117), (110, 114, 119, 118), (114, 115, 116, 119), (131, 130, 122, 123), (113, 115, 121, 120), (115, 114, 122, 121), (114, 111, 123, 122), (111, 113, 120, 123), (126, 125, 117, 118), (124, 125, 126, 127), (129, 130, 131, 128), (124, 127, 119, 116), (129, 128, 120, 121), (127, 126, 118, 119), (125, 124, 116, 117), (130, 129, 121, 122), (128, 131, 123, 120), (137, 134, 139, 138), (134, 132, 140, 139), (132, 136, 141, 140), (136, 137, 138, 141), (153, 152, 144, 145), (135, 137, 143, 142), (137, 136, 144, 143), (136, 133, 145, 144), (133, 135, 142, 145), (148, 147, 139, 140), (146, 147, 148, 149), (151, 152, 153, 150), (146, 149, 141, 138), (151, 150, 142, 143), (149, 148, 140, 141), (147, 146, 138, 139), (152, 151, 143, 144), (150, 153, 145, 142), (159, 156, 161, 160), (156, 154, 162, 161), (154, 158, 163, 162), (158, 159, 160, 163), (175, 174, 166, 167), (157, 159, 165, 164), (159, 158, 166, 165), (158, 155, 167, 166), (155, 157, 164, 167), (170, 169, 161, 162), (168, 169, 170, 171), (173, 174, 175, 172), (168, 171, 163, 160), (173, 172, 164, 165), (171, 170, 162, 163), (169, 168, 160, 161), (174, 173, 165, 166), (172, 175, 167, 164), (181, 178, 183, 182), (178, 176, 184, 183), (176, 180, 185, 184), (180, 181, 182, 185), (197, 196, 188, 189), (179, 181, 187, 186), (181, 180, 188, 187), (180, 177, 189, 188), (177, 179, 186, 189), (192, 191, 183, 184), (190, 191, 192, 193), (195, 196, 197, 194), (190, 193, 185, 182), (195, 194, 186, 187), (193, 192, 184, 185), (191, 190, 182, 183), (196, 195, 187, 188), (194, 197, 189, 186), (203, 200, 205, 204), (200, 198, 206, 205), (198, 202, 207, 206), (202, 203, 204, 207), (219, 218, 210, 211), (201, 203, 209, 208), (203, 202, 210, 209), (202, 199, 211, 210), (199, 201, 208, 211), (214, 213, 205, 206), (212, 213, 214, 215), (217, 218, 219, 216), (212, 215, 207, 204), (217, 216, 208, 209), (215, 214, 206, 207), (213, 212, 204, 205), (218, 217, 209, 210), (216, 219, 211, 208), (225, 222, 227, 226), (222, 220, 228, 227), (220, 224, 229, 228), (224, 225, 226, 229), (241, 240, 232, 233), (223, 225, 231, 230), (225, 224, 232, 231), (224, 221, 233, 232), (221, 223, 230, 233), (236, 235, 227, 228), (234, 235, 236, 237), (239, 240, 241, 238), (234, 237, 229, 226), (239, 238, 230, 231), (237, 236, 228, 229), (235, 234, 226, 227), (240, 239, 231, 232), (238, 241, 233, 230), (247, 244, 249, 248), (244, 242, 250, 249), (242, 246, 251, 250), (246, 247, 248, 251), (263, 262, 254, 255), (245, 247, 253, 252), (247, 246, 254, 253), (246, 243, 255, 254), (243, 245, 252, 255), (258, 257, 249, 250), (256, 257, 258, 259), (261, 262, 263, 260), (256, 259, 251, 248), (261, 260, 252, 253), (259, 258, 250, 251), (257, 256, 248, 249), (262, 261, 253, 254), (260, 263, 255, 252)])
me_cube_006.polygons.foreach_set('material_index', [0, 0, 0, 0, 0, 0, 0, 0, 0, 0, 1, 1, 0, 0, 0, 0, 0, 0, 0, 0, 0, 0, 0, 0, 0, 0, 0, 0, 1, 1, 0, 0, 0, 0, 0, 0, 0, 0, 0, 0, 0, 0, 0, 0, 0, 0, 1, 1, 0, 0, 0, 0, 0, 0, 0, 0, 0, 0, 0, 0, 0, 0, 0, 0, 1, 1, 0, 0, 0, 0, 0, 0, 0, 0, 0, 0, 0, 0, 0, 0, 0, 0, 1, 1, 0, 0, 0, 0, 0, 0, 0, 0, 0, 0, 0, 0, 0, 0, 0, 0, 1, 1, 0, 0, 0, 0, 0, 0, 0, 0, 0, 0, 0, 0, 0, 0, 0, 0, 1, 1, 0, 0, 0, 0, 0, 0, 0, 0, 0, 0, 0, 0, 0, 0, 0, 0, 1, 1, 0, 0, 0, 0, 0, 0, 0, 0, 0, 0, 0, 0, 0, 0, 0, 0, 1, 1, 0, 0, 0, 0, 0, 0, 0, 0, 0, 0, 0, 0, 0, 0, 0, 0, 1, 1, 0, 0, 0, 0, 0, 0, 0, 0, 0, 0, 0, 0, 0, 0, 0, 0, 1, 1, 0, 0, 0, 0, 0, 0, 0, 0, 0, 0, 0, 0, 0, 0, 0, 0, 1, 1, 0, 0, 0, 0, 0, 0])
me_cube_006.materials.append(mat_windowschasis)
me_cube_006.materials.append(mat_windowsglass)
me_cube_006.use_remesh_preserve_volume = False
me_cube_006.use_remesh_preserve_attributes = False
me_cube_006.use_mirror_vertex_groups = False
me_cube_006.update()
me_cube_002 = bpy.data.meshes.new('Cube.002')
me_cube_002.from_pydata([(4.513, 6.762, 2.85), (0.2517, 6.762, 2.85), (-4.512, 6.762, 2.85), (-4.513, -7.0, 2.85), (-4.513, -10.76, 2.85), (0.01415, -10.76, 2.85), (0.01415, -6.763, 2.85), (4.512, -6.763, 2.85)], [], [(3, 4, 5, 6), (1, 6, 7, 0), (2, 3, 6, 1)])
me_cube_002.polygons.foreach_set('material_index', [1, 1, 1])
me_cube_002.materials.append(mat_walls)
me_cube_002.materials.append(mat_roofflat)
me_cube_002.materials.append(mat_roof)
me_cube_002.use_remesh_preserve_volume = False
me_cube_002.use_remesh_preserve_attributes = False
me_cube_002.use_mirror_vertex_groups = False
me_cube_002.update()
me_cube_004 = bpy.data.meshes.new('Cube.004')
me_cube_004.from_pydata([(3.85, -0.000864, -1.14), (3.85, -0.000864, -3.34), (3.85, 1.2, -3.34), (3.85, 1.2, -1.14)], [], [(3, 0, 1, 2)])
_uv = me_cube_004.uv_layers.new(name='UVMap')
_uv.uv.foreach_set('vector', [0.8114, 0.3054, 0.8013, 0.6951, 0.1739, 0.6529, 0.1732, 0.2888])
me_cube_004.materials.append(mat_door)
me_cube_004.use_remesh_preserve_volume = False
me_cube_004.use_remesh_preserve_attributes = False
me_cube_004.use_mirror_vertex_groups = False
me_cube_004.update()
me_cube_003 = bpy.data.meshes.new('Cube.003')
me_cube_003.from_pydata([(3.85, 8.6, -2.64), (3.85, 10.6, -2.64), (3.85, 8.6, -1.14), (3.85, 10.6, -1.14), (3.85, 9.599, -2.64), (3.85, 9.599, -1.14), (3.815, 9.499, -1.24), (3.815, 8.7, -1.24), (3.815, 8.7, -2.54), (3.815, 9.499, -2.54), (3.815, 10.5, -1.24), (3.815, 9.699, -1.24), (3.815, 9.699, -2.54), (3.815, 10.5, -2.54), (3.765, 9.499, -1.24), (3.765, 8.7, -1.24), (3.765, 8.7, -2.54), (3.765, 9.499, -2.54), (3.765, 10.5, -1.24), (3.765, 9.699, -1.24), (3.765, 9.699, -2.54), (3.765, 10.5, -2.54), (3.85, 5.603, -2.64), (3.85, 7.601, -2.64), (3.85, 5.603, -1.14), (3.85, 7.601, -1.14), (3.85, 6.602, -2.64), (3.85, 6.602, -1.14), (3.815, 6.502, -1.24), (3.815, 5.703, -1.24), (3.815, 5.703, -2.54), (3.815, 6.502, -2.54), (3.815, 7.501, -1.24), (3.815, 6.702, -1.24), (3.815, 6.702, -2.54), (3.815, 7.501, -2.54), (3.765, 6.502, -1.24), (3.765, 5.703, -1.24), (3.765, 5.703, -2.54), (3.765, 6.502, -2.54), (3.765, 7.501, -1.24), (3.765, 6.702, -1.24), (3.765, 6.702, -2.54), (3.765, 7.501, -2.54), (3.85, 2.1, -2.64), (3.85, 4.098, -2.64), (3.85, 2.1, -1.14), (3.85, 4.098, -1.14), (3.85, 3.099, -2.64), (3.85, 3.099, -1.14), (3.815, 2.999, -1.24), (3.815, 2.2, -1.24), (3.815, 2.2, -2.54), (3.815, 2.999, -2.54), (3.815, 3.998, -1.24), (3.815, 3.199, -1.24), (3.815, 3.199, -2.54), (3.815, 3.998, -2.54), (3.765, 2.999, -1.24), (3.765, 2.2, -1.24), (3.765, 2.2, -2.54), (3.765, 2.999, -2.54), (3.765, 3.998, -1.24), (3.765, 3.199, -1.24), (3.765, 3.199, -2.54), (3.765, 3.998, -2.54), (3.85, -2.899, -2.64), (3.85, -0.9011, -2.64), (3.85, -2.899, -1.14), (3.85, -0.9011, -1.14), (3.85, -1.9, -2.64), (3.85, -1.9, -1.14), (3.815, -2.0, -1.24), (3.815, -2.799, -1.24), (3.815, -2.799, -2.54), (3.815, -2.0, -2.54), (3.815, -1.001, -1.24), (3.815, -1.8, -1.24), (3.815, -1.8, -2.54), (3.815, -1.001, -2.54), (3.765, -2.0, -1.24), (3.765, -2.799, -1.24), (3.765, -2.799, -2.54), (3.765, -2.0, -2.54), (3.765, -1.001, -1.24), (3.765, -1.8, -1.24), (3.765, -1.8, -2.54), (3.765, -1.001, -2.54), (3.85, -5.899, -2.64), (3.85, -3.901, -2.64), (3.85, -5.899, -1.14), (3.85, -3.901, -1.14), (3.85, -4.9, -2.64), (3.85, -4.9, -1.14), (3.815, -5.0, -1.24), (3.815, -5.799, -1.24), (3.815, -5.799, -2.54), (3.815, -5.0, -2.54), (3.815, -4.001, -1.24), (3.815, -4.8, -1.24), (3.815, -4.8, -2.54), (3.815, -4.001, -2.54), (3.765, -5.0, -1.24), (3.765, -5.799, -1.24), (3.765, -5.799, -2.54), (3.765, -5.0, -2.54), (3.765, -4.001, -1.24), (3.765, -4.8, -1.24), (3.765, -4.8, -2.54), (3.765, -4.001, -2.54), (3.85, -8.899, -2.64), (3.85, -6.902, -2.64), (3.85, -8.899, -1.14), (3.85, -6.902, -1.14), (3.85, -7.9, -2.64), (3.85, -7.9, -1.14), (3.815, -8.0, -1.24), (3.815, -8.799, -1.24), (3.815, -8.799, -2.54), (3.815, -8.0, -2.54), (3.815, -7.002, -1.24), (3.815, -7.8, -1.24), (3.815, -7.8, -2.54), (3.815, -7.002, -2.54), (3.765, -8.0, -1.24), (3.765, -8.799, -1.24), (3.765, -8.799, -2.54), (3.765, -8.0, -2.54), (3.765, -7.002, -1.24), (3.765, -7.8, -1.24), (3.765, -7.8, -2.54), (3.765, -7.002, -2.54), (3.85, -11.9, -2.64), (3.85, -9.902, -2.64), (3.85, -11.9, -1.14), (3.85, -9.902, -1.14), (3.85, -10.9, -2.64), (3.85, -10.9, -1.14), (3.815, -11.0, -1.24), (3.815, -11.8, -1.24), (3.815, -11.8, -2.54), (3.815, -11.0, -2.54), (3.815, -10.0, -1.24), (3.815, -10.8, -1.24), (3.815, -10.8, -2.54), (3.815, -10.0, -2.54), (3.765, -11.0, -1.24), (3.765, -11.8, -1.24), (3.765, -11.8, -2.54), (3.765, -11.0, -2.54), (3.765, -10.0, -1.24), (3.765, -10.8, -1.24), (3.765, -10.8, -2.54), (3.765, -10.0, -2.54), (3.85, -14.9, -2.64), (3.85, -12.9, -2.64), (3.85, -14.9, -1.14), (3.85, -12.9, -1.14), (3.85, -13.9, -2.64), (3.85, -13.9, -1.14), (3.815, -14.0, -1.24), (3.815, -14.8, -1.24), (3.815, -14.8, -2.54), (3.815, -14.0, -2.54), (3.815, -13.0, -1.24), (3.815, -13.8, -1.24), (3.815, -13.8, -2.54), (3.815, -13.0, -2.54), (3.765, -14.0, -1.24), (3.765, -14.8, -1.24), (3.765, -14.8, -2.54), (3.765, -14.0, -2.54), (3.765, -13.0, -1.24), (3.765, -13.8, -1.24), (3.765, -13.8, -2.54), (3.765, -13.0, -2.54)], [], [(5, 2, 7, 6), (2, 0, 8, 7), (0, 4, 9, 8), (4, 5, 6, 9), (21, 20, 12, 13), (3, 5, 11, 10), (5, 4, 12, 11), (4, 1, 13, 12), (1, 3, 10, 13), (16, 15, 7, 8), (14, 15, 16, 17), (19, 20, 21, 18), (14, 17, 9, 6), (19, 18, 10, 11), (17, 16, 8, 9), (15, 14, 6, 7), (20, 19, 11, 12), (18, 21, 13, 10), (27, 24, 29, 28), (24, 22, 30, 29), (22, 26, 31, 30), (26, 27, 28, 31), (43, 42, 34, 35), (25, 27, 33, 32), (27, 26, 34, 33), (26, 23, 35, 34), (23, 25, 32, 35), (38, 37, 29, 30), (36, 37, 38, 39), (41, 42, 43, 40), (36, 39, 31, 28), (41, 40, 32, 33), (39, 38, 30, 31), (37, 36, 28, 29), (42, 41, 33, 34), (40, 43, 35, 32), (49, 46, 51, 50), (46, 44, 52, 51), (44, 48, 53, 52), (48, 49, 50, 53), (65, 64, 56, 57), (47, 49, 55, 54), (49, 48, 56, 55), (48, 45, 57, 56), (45, 47, 54, 57), (60, 59, 51, 52), (58, 59, 60, 61), (63, 64, 65, 62), (58, 61, 53, 50), (63, 62, 54, 55), (61, 60, 52, 53), (59, 58, 50, 51), (64, 63, 55, 56), (62, 65, 57, 54), (71, 68, 73, 72), (68, 66, 74, 73), (66, 70, 75, 74), (70, 71, 72, 75), (87, 86, 78, 79), (69, 71, 77, 76), (71, 70, 78, 77), (70, 67, 79, 78), (67, 69, 76, 79), (82, 81, 73, 74), (80, 81, 82, 83), (85, 86, 87, 84), (80, 83, 75, 72), (85, 84, 76, 77), (83, 82, 74, 75), (81, 80, 72, 73), (86, 85, 77, 78), (84, 87, 79, 76), (93, 90, 95, 94), (90, 88, 96, 95), (88, 92, 97, 96), (92, 93, 94, 97), (109, 108, 100, 101), (91, 93, 99, 98), (93, 92, 100, 99), (92, 89, 101, 100), (89, 91, 98, 101), (104, 103, 95, 96), (102, 103, 104, 105), (107, 108, 109, 106), (102, 105, 97, 94), (107, 106, 98, 99), (105, 104, 96, 97), (103, 102, 94, 95), (108, 107, 99, 100), (106, 109, 101, 98), (115, 112, 117, 116), (112, 110, 118, 117), (110, 114, 119, 118), (114, 115, 116, 119), (131, 130, 122, 123), (113, 115, 121, 120), (115, 114, 122, 121), (114, 111, 123, 122), (111, 113, 120, 123), (126, 125, 117, 118), (124, 125, 126, 127), (129, 130, 131, 128), (124, 127, 119, 116), (129, 128, 120, 121), (127, 126, 118, 119), (125, 124, 116, 117), (130, 129, 121, 122), (128, 131, 123, 120), (137, 134, 139, 138), (134, 132, 140, 139), (132, 136, 141, 140), (136, 137, 138, 141), (153, 152, 144, 145), (135, 137, 143, 142), (137, 136, 144, 143), (136, 133, 145, 144), (133, 135, 142, 145), (148, 147, 139, 140), (146, 147, 148, 149), (151, 152, 153, 150), (146, 149, 141, 138), (151, 150, 142, 143), (149, 148, 140, 141), (147, 146, 138, 139), (152, 151, 143, 144), (150, 153, 145, 142), (159, 156, 161, 160), (156, 154, 162, 161), (154, 158, 163, 162), (158, 159, 160, 163), (175, 174, 166, 167), (157, 159, 165, 164), (159, 158, 166, 165), (158, 155, 167, 166), (155, 157, 164, 167), (170, 169, 161, 162), (168, 169, 170, 171), (173, 174, 175, 172), (168, 171, 163, 160), (173, 172, 164, 165), (171, 170, 162, 163), (169, 168, 160, 161), (174, 173, 165, 166), (172, 175, 167, 164)])
me_cube_003.polygons.foreach_set('material_index', [0, 0, 0, 0, 0, 0, 0, 0, 0, 0, 1, 1, 0, 0, 0, 0, 0, 0, 0, 0, 0, 0, 0, 0, 0, 0, 0, 0, 1, 1, 0, 0, 0, 0, 0, 0, 0, 0, 0, 0, 0, 0, 0, 0, 0, 0, 1, 1, 0, 0, 0, 0, 0, 0, 0, 0, 0, 0, 0, 0, 0, 0, 0, 0, 1, 1, 0, 0, 0, 0, 0, 0, 0, 0, 0, 0, 0, 0, 0, 0, 0, 0, 1, 1, 0, 0, 0, 0, 0, 0, 0, 0, 0, 0, 0, 0, 0, 0, 0, 0, 1, 1, 0, 0, 0, 0, 0, 0, 0, 0, 0, 0, 0, 0, 0, 0, 0, 0, 1, 1, 0, 0, 0, 0, 0, 0, 0, 0, 0, 0, 0, 0, 0, 0, 0, 0, 1, 1, 0, 0, 0, 0, 0, 0])
me_cube_003.materials.append(mat_windowschasis)
me_cube_003.materials.append(mat_windowsglass)
me_cube_003.use_remesh_preserve_volume = False
me_cube_003.use_remesh_preserve_attributes = False
me_cube_003.use_mirror_vertex_groups = False
me_cube_003.update()
me_cube_005 = bpy.data.meshes.new('Cube.005')
me_cube_005.from_pydata([(0.3496, -11.0, 2.0), (0.3496, -11.0, 1.2), (8.35, -11.0, 1.2), (0.3496, -11.0, -0.3004), (8.35, -11.0, -1.0), (8.35, -17.0, -1.0), (8.35, -17.0, 2.0), (8.35, -38.0, -1.0), (8.35, -38.0, 1.2), (8.35, -17.0, 1.2), (8.35, -37.0, -1.0), (8.35, -35.0, -1.0), (8.35, -37.0, 2.0), (8.199, -22.1, 1.2), (8.35, -37.0, 1.2), (8.35, -38.0, -0.3004), (8.199, -22.1, -0.3004), (8.35, -35.0, -0.3004), (8.35, -37.0, -0.3004), (8.35, -31.0, -0.3004), (8.35, -32.0, -0.3004), (8.35, -31.0, 1.2), (8.35, -20.9, -0.3004), (8.199, -20.9, -0.3004), (8.199, -20.9, -1.0), (8.199, -22.1, -1.0), (8.35, -32.0, 2.0), (8.35, -32.0, 1.2), (8.35, -31.0, -1.0), (8.199, -20.9, 1.2), (8.35, -35.0, 2.0), (8.35, -35.0, 1.2), (8.35, -34.0, -1.0), (8.199, -29.0, 1.2), (8.199, -31.0, 1.2), (8.199, -29.0, -0.3004), (8.199, -31.0, -0.3004), (8.35, -32.0, -1.0), (8.35, -34.0, 2.0), (8.35, -29.0, -1.0), (8.35, -31.0, 2.0), (8.35, -34.0, 1.2), (8.35, -34.0, -0.3004), (8.199, -37.0, -0.3004), (8.199, -35.0, -0.3004), (8.199, -37.0, 1.2), (8.199, -35.0, 1.2), (8.199, -34.0, -0.3004), (8.199, -32.0, -0.3004), (8.199, -34.0, 1.2), (8.199, -32.0, 1.2), (8.35, -28.0, -0.3004), (8.35, -26.0, -0.3004), (8.35, -29.0, -0.3004), (8.35, -28.0, 1.2), (8.35, -29.0, 2.0), (8.35, -29.0, 1.2), (8.35, -28.0, -1.0), (8.199, -26.0, 1.2), (8.199, -28.0, 1.2), (8.199, -26.0, -0.3004), (8.199, -28.0, -0.3004), (8.35, -20.9, -1.0), (8.35, -28.0, 2.0), (8.35, -22.1, -1.0), (8.35, -25.0, -0.3004), (8.35, -23.0, -0.3004), (8.35, -20.9, 1.2), (8.35, -25.0, 1.2), (8.35, -26.0, -1.0), (8.35, -26.0, 2.0), (8.35, -26.0, 1.2), (8.35, -25.0, -1.0), (8.199, -23.0, 1.2), (8.199, -25.0, 1.2), (8.199, -23.0, -0.3004), (8.199, -25.0, -0.3004), (8.35, -23.0, -1.0), (8.35, -23.0, 2.0), (8.35, -25.0, 2.0), (8.35, -22.1, 1.2), (8.35, -20.0, -0.3004), (8.35, -18.0, -0.3004), (8.35, -22.1, -0.3004), (8.35, -20.0, 1.2), (8.35, -22.1, 2.0), (8.35, -20.9, 2.0), (8.35, -23.0, 1.2), (8.35, -20.0, -1.0), (8.199, -18.0, 1.2), (8.199, -20.0, 1.2), (8.199, -18.0, -0.3004), (8.199, -20.0, -0.3004), (8.35, -18.0, -1.0), (8.35, -18.0, 2.0), (8.35, -20.0, 2.0), (8.35, -18.0, 1.2), (8.35, -14.5, 2.0), (8.35, -16.5, 2.0), (8.35, -14.5, 1.2), (8.35, -16.5, 1.2), (8.35, -14.5, -0.3004), (8.35, -16.5, -0.3004), (8.35, -11.0, -0.3004), (8.35, -17.0, -0.3004), (8.35, -16.5, -1.0), (8.35, -14.5, -1.0), (8.35, -13.5, 1.2), (8.35, -11.5, 1.2), (8.35, -13.5, -0.3004), (8.35, -11.5, -0.3004), (8.35, -13.5, -1.0), (8.35, -11.5, -1.0), (8.35, -13.5, 2.0), (8.35, -11.5, 2.0), (8.199, -14.5, 1.2), (8.199, -16.5, 1.2), (8.199, -14.5, -0.3004), (8.199, -16.5, -0.3004), (8.199, -13.5, 1.2), (8.199, -11.5, 1.2), (8.199, -13.5, -0.3004), (8.199, -11.5, -0.3004), (0.3496, -11.0, -1.0), (0.3496, -17.0, -1.0), (0.3496, -17.0, 2.0), (0.3496, -17.0, 1.2), (0.3496, -37.0, -1.0), (0.3496, -35.0, -1.0), (0.3496, -37.0, 2.0), (0.5001, -22.1, 1.2), (0.3496, -37.0, 1.2), (0.5001, -22.1, -0.3004), (0.3496, -35.0, -0.3004), (0.3496, -37.0, -0.3004), (0.3496, -31.0, -0.3004), (0.3496, -32.0, -0.3004), (0.3496, -31.0, 1.2), (0.3496, -20.9, -0.3004), (0.5001, -20.9, -0.3004), (0.5001, -20.9, -1.0), (0.5001, -22.1, -1.0), (0.3496, -32.0, 2.0), (0.3496, -32.0, 1.2), (0.3496, -31.0, -1.0), (0.5001, -20.9, 1.2), (0.3496, -35.0, 2.0), (0.3496, -35.0, 1.2), (0.3496, -34.0, -1.0), (0.5001, -29.0, 1.2), (0.5001, -31.0, 1.2), (0.5001, -29.0, -0.3004), (0.5001, -31.0, -0.3004), (0.3496, -32.0, -1.0), (0.3496, -34.0, 2.0), (0.3496, -29.0, -1.0), (0.3496, -31.0, 2.0), (0.3496, -34.0, 1.2), (0.3496, -34.0, -0.3004), (0.5001, -37.0, -0.3004), (0.5001, -35.0, -0.3004), (0.5001, -37.0, 1.2), (0.5001, -35.0, 1.2), (0.5001, -34.0, -0.3004), (0.5001, -32.0, -0.3004), (0.5001, -34.0, 1.2), (0.5001, -32.0, 1.2), (0.3496, -28.0, -0.3004), (0.3496, -26.0, -0.3004), (0.3496, -29.0, -0.3004), (0.3496, -28.0, 1.2), (0.3496, -29.0, 2.0), (0.3496, -29.0, 1.2), (0.3496, -28.0, -1.0), (0.5001, -26.0, 1.2), (0.5001, -28.0, 1.2), (0.5001, -26.0, -0.3004), (0.5001, -28.0, -0.3004), (0.3496, -20.9, -1.0), (0.3496, -28.0, 2.0), (0.3496, -22.1, -1.0), (0.3496, -25.0, -0.3004), (0.3496, -23.0, -0.3004), (0.3496, -20.9, 1.2), (0.3496, -25.0, 1.2), (0.3496, -26.0, -1.0), (0.3496, -26.0, 2.0), (0.3496, -26.0, 1.2), (0.3496, -25.0, -1.0), (0.5001, -23.0, 1.2), (0.5001, -25.0, 1.2), (0.5001, -23.0, -0.3004), (0.5001, -25.0, -0.3004), (0.3496, -23.0, -1.0), (0.3496, -23.0, 2.0), (0.3496, -25.0, 2.0), (0.3496, -22.1, 1.2), (0.3496, -20.0, -0.3004), (0.3496, -18.0, -0.3004), (0.3496, -22.1, -0.3004), (0.3496, -20.0, 1.2), (0.3496, -22.1, 2.0), (0.3496, -20.9, 2.0), (0.3496, -23.0, 1.2), (0.3496, -20.0, -1.0), (0.5001, -18.0, 1.2), (0.5001, -20.0, 1.2), (0.5001, -18.0, -0.3004), (0.5001, -20.0, -0.3004), (0.3496, -18.0, -1.0), (0.3496, -18.0, 2.0), (0.3496, -20.0, 2.0), (0.3496, -18.0, 1.2), (0.3496, -14.5, 2.0), (0.3496, -16.5, 2.0), (0.3496, -14.5, 1.2), (0.3496, -16.5, 1.2), (0.3496, -14.5, -0.3004), (0.3496, -16.5, -0.3004), (0.3496, -17.0, -0.3004), (0.3496, -16.5, -1.0), (0.3496, -14.5, -1.0), (0.3496, -13.5, 1.2), (0.3496, -11.5, 1.2), (0.3496, -13.5, -0.3004), (0.3496, -11.5, -0.3004), (0.3496, -13.5, -1.0), (0.3496, -11.5, -1.0), (0.3496, -13.5, 2.0), (0.3496, -11.5, 2.0), (0.5001, -14.5, 1.2), (0.5001, -16.5, 1.2), (0.5001, -14.5, -0.3004), (0.5001, -16.5, -0.3004), (0.5001, -13.5, 1.2), (0.5001, -11.5, 1.2), (0.5001, -13.5, -0.3004), (0.5001, -11.5, -0.3004), (-4.933, 12.0, -1.0), (-4.933, 7.0, -1.0), (-12.93, 7.0, -1.0), (-12.93, 12.0, -1.0), (-4.933, 7.0, 2.0), (-12.93, 7.0, 2.0), (-12.93, 12.0, 2.0), (-4.933, 32.0, -1.0), (-16.93, 12.0, -1.0), (-16.93, 32.0, -1.0), (-4.933, 32.0, 2.0), (-4.933, 12.0, 2.0), (-16.93, 12.0, 2.0), (-16.93, 32.0, 2.0), (-4.933, 24.0, -1.0), (-16.93, 24.0, -1.0), (-4.933, 24.0, 2.0), (-16.93, 24.0, 2.0), (4.067, 24.0, -1.0), (4.067, 24.0, 2.0), (4.067, 32.0, 2.0), (4.067, 32.0, -1.0), (-12.93, 32.0, -1.0), (-12.93, 32.0, 2.0), (-12.93, 24.0, 2.0), (-2.65, -42.0, -1.0), (-2.65, -38.0, -1.0), (4.35, -38.0, -1.0), (4.35, -42.0, -1.0), (-2.65, -42.0, 2.0), (-2.65, -38.0, 2.0), (4.35, -42.0, 2.0), (-2.65, -47.0, -1.0), (4.35, -47.0, -1.0), (-2.65, -47.0, 2.0), (4.35, -47.0, 2.0), (10.35, -42.0, -1.0), (10.35, -42.0, 2.0), (10.35, -47.0, -1.0), (10.35, -47.0, 2.0), (0.3496, -38.0, -1.0), (0.3496, -38.0, 2.0), (8.35, -11.0, 2.0), (8.35, -38.0, 2.0), (4.35, -17.0, 4.0), (4.35, -38.0, 4.0), (4.35, -38.0, 2.0), (4.75, 7.0, -1.0), (4.75, -7.0, -1.0), (4.75, 7.0, 3.0), (4.75, -7.0, 3.0), (-4.75, 7.0, 3.0), (1.249, 7.0, -1.0), (0.2517, -7.0, -1.0), (1.249, 7.0, 3.0), (0.2517, -7.0, 3.0), (0.2517, -11.0, -1.0), (0.2517, -11.0, 3.0), (-4.75, -11.0, 3.0), (-4.75, -11.0, -1.0), (-2.5, -42.0, 2.0), (-2.5, -46.85, 2.0), (4.35, -46.85, 2.0), (10.2, -46.85, 2.0), (10.2, -42.15, 2.0), (4.2, -42.15, 2.0), (4.2, -38.15, 2.0), (-2.5, -38.15, 2.0), (-2.5, -42.0, 1.85), (-2.5, -46.85, 1.85), (4.35, -46.85, 1.85), (10.2, -46.85, 1.85), (10.2, -42.15, 1.85), (4.2, -42.15, 1.85), (4.2, -38.15, 1.85), (-2.5, -38.15, 1.85), (0.4996, -11.15, 2.0), (0.4996, -16.85, 2.0), (8.2, -16.85, 2.0), (8.2, -11.15, 2.0), (0.4996, -11.15, 1.85), (0.4996, -16.85, 1.85), (8.2, -16.85, 1.85), (8.2, -11.15, 1.85), (4.513, 6.762, 3.0), (1.249, 6.762, 3.0), (-4.512, 6.762, 3.0), (-4.513, -7.0, 3.0), (-4.513, -10.76, 3.0), (0.01415, -10.76, 3.0), (0.01415, -6.763, 3.0), (4.512, -6.763, 3.0), (4.513, 6.762, 2.85), (1.249, 6.762, 2.85), (-4.512, 6.762, 2.85), (-4.513, -7.0, 2.85), (-4.513, -10.76, 2.85), (0.01415, -10.76, 2.85), (0.01415, -6.763, 2.85), (4.512, -6.763, 2.85), (-16.78, 31.85, 2.0), (-16.78, 24.0, 2.0), (-16.78, 12.15, 2.0), (-13.08, 12.15, 2.0), (-13.08, 24.0, 2.0), (-13.08, 31.85, 2.0), (-16.78, 31.85, 1.85), (-16.78, 24.0, 1.85), (-16.78, 12.15, 1.85), (-13.08, 12.15, 1.85), (-13.08, 24.0, 1.85), (-13.08, 31.85, 1.85), (-12.78, 31.85, 2.0), (-12.78, 24.0, 2.0), (-12.78, 12.0, 2.0), (-12.78, 7.15, 2.0), (-5.083, 7.15, 2.0), (-5.083, 12.0, 2.0), (-5.083, 24.15, 2.0), (3.917, 24.15, 2.0), (3.917, 31.85, 2.0), (-4.933, 31.85, 2.0), (-12.78, 31.85, 1.85), (-12.78, 24.0, 1.85), (-12.78, 12.0, 1.85), (-12.78, 7.15, 1.85), (-5.083, 7.15, 1.85), (-5.083, 12.0, 1.85), (-5.083, 24.15, 1.85), (3.917, 24.15, 1.849), (3.917, 31.85, 1.849), (-4.933, 31.85, 1.85), (4.75, 7.0, 1.2), (4.75, -7.0, 1.2), (0.2517, -7.0, 1.2), (1.249, 7.0, 1.2), (0.2517, -11.0, 1.2), (-4.75, -11.0, 1.2), (0.2517, -11.0, -0.3004), (1.249, 7.0, -0.3004), (0.2517, -7.0, -0.3004), (4.75, -7.0, -0.3004), (4.75, 7.0, -0.3004), (-4.75, -11.0, -0.3004), (4.75, -3.754, -1.0), (4.75, -5.752, -1.0), (4.75, -3.754, 3.0), (4.75, -5.752, 3.0), (4.513, -3.754, 3.0), (4.512, -5.752, 3.0), (4.513, -3.754, 2.85), (4.512, -5.752, 2.85), (4.75, -3.754, 1.2), (4.75, -5.752, 1.2), (4.75, -3.754, -0.3004), (4.75, -5.752, -0.3004), (4.75, 0.7432, -1.0), (4.75, 2.74, -1.0), (4.75, 0.7432, 3.0), (4.75, 2.74, 3.0), (4.513, 0.7432, 3.0), (4.513, 2.74, 3.0), (4.513, 0.7432, 2.85), (4.513, 2.74, 2.85), (4.75, 0.7432, 1.2), (4.75, 2.74, 1.2), (4.75, 0.7432, -0.3004), (4.75, 2.74, -0.3004), (4.75, 4.27, -1.0), (4.75, 5.467, -1.0), (4.75, 4.27, 3.0), (4.75, 5.467, 3.0), (4.513, 4.27, 3.0), (4.513, 5.467, 3.0), (4.513, 4.27, 2.85), (4.513, 5.467, 2.85), (4.75, 4.27, 1.2), (4.75, 5.467, 1.2), (4.75, 4.27, -0.3004), (4.75, 5.467, -0.3004), (4.75, -0.5087, -1.0), (4.75, -2.506, -1.0), (4.75, -0.5087, 3.0), (4.75, -2.506, 3.0), (4.513, -0.5087, 3.0), (4.513, -2.506, 3.0), (4.513, -0.5087, 2.85), (4.513, -2.506, 2.85), (4.75, -0.5087, 1.2), (4.75, -2.506, 1.2), (4.75, -0.5087, -0.3004), (4.75, -2.506, -0.3004), (4.6, -3.754, 1.2), (4.6, -5.752, 1.2), (4.6, -3.754, -0.3004), (4.6, -5.752, -0.3004), (4.6, 0.7432, 1.2), (4.6, 2.74, 1.2), (4.6, 0.7432, -0.3004), (4.6, 2.74, -0.3004), (4.6, 4.27, -1.0), (4.6, 5.467, -1.0), (4.6, 4.27, 1.2), (4.6, 5.467, 1.2), (4.6, 4.27, -0.3004), (4.6, 5.467, -0.3004), (4.6, -0.5087, 1.2), (4.6, -2.506, 1.2), (4.6, -0.5087, -0.3004), (4.6, -2.506, -0.3004), (0.2517, -7.921, 3.0), (0.2517, -9.921, 3.0), (0.2517, -7.921, -1.0), (0.2517, -9.921, -1.0), (0.01415, -7.921, 3.0), (0.01415, -9.921, 3.0), (0.01415, -7.921, 2.85), (0.01415, -9.921, 2.85), (0.2517, -7.921, 1.2), (0.2517, -9.921, 1.2), (0.2517, -7.921, -0.3004), (0.2517, -9.921, -0.3004), (0.1014, -7.921, 1.2), (0.1014, -9.921, 1.2), (0.1014, -7.921, -0.3004), (0.1014, -9.921, -0.3004), (-4.75, -7.921, 3.0), (-4.75, -9.921, 3.0), (-4.75, -7.921, -1.0), (-4.75, -9.921, -1.0), (-4.513, -9.921, 3.0), (-4.513, -7.921, 3.0), (-4.513, -9.921, 2.85), (-4.513, -7.921, 2.85), (-4.75, -7.921, 1.2), (-4.75, -9.921, 1.2), (-4.75, -7.921, -0.3004), (-4.75, -9.921, -0.3004), (-4.6, -7.921, 1.2), (-4.6, -9.921, 1.2), (-4.6, -7.921, -0.3004), (-4.6, -9.921, -0.3004), (-4.75, -7.0, -1.0), (-4.75, 7.0, -1.0), (-4.75, -7.0, 3.0), (-4.75, -7.0, 1.2), (-4.75, 7.0, 1.2), (-4.75, 7.0, -0.3004), (-4.75, -7.0, -0.3004), (-4.75, 3.754, -1.0), (-4.75, 5.752, -1.0), (-4.75, 3.754, 3.0), (-4.75, 5.752, 3.0), (-4.75, 3.754, 1.2), (-4.75, 5.752, 1.2), (-4.75, 3.754, -0.3004), (-4.75, 5.752, -0.3004), (-4.75, -0.7432, -1.0), (-4.75, -2.74, -1.0), (-4.75, -0.7432, 3.0), (-4.75, -2.74, 3.0), (-4.75, -0.7432, 1.2), (-4.75, -2.74, 1.2), (-4.75, -0.7432, -0.3004), (-4.75, -2.74, -0.3004), (-4.75, -4.27, -1.0), (-4.75, -5.467, -1.0), (-4.75, -4.27, 3.0), (-4.75, -5.467, 3.0), (-4.75, -4.27, 1.2), (-4.75, -5.467, 1.2), (-4.75, -4.27, -0.3004), (-4.75, -5.467, -0.3004), (-4.75, 0.5087, -1.0), (-4.75, 2.506, -1.0), (-4.75, 0.5087, 3.0), (-4.75, 2.506, 3.0), (-4.75, 0.5087, 1.2), (-4.75, 2.506, 1.2), (-4.75, 0.5087, -0.3004), (-4.75, 2.506, -0.3004), (-4.6, 3.754, 1.2), (-4.6, 5.752, 1.2), (-4.6, 3.754, -0.3004), (-4.6, 5.752, -0.3004), (-4.6, -0.7432, 1.2), (-4.6, -2.74, 1.2), (-4.6, -0.7432, -0.3004), (-4.6, -2.74, -0.3004), (-4.6, -4.27, -1.0), (-4.6, -5.467, -1.0), (-4.6, -4.27, 1.2), (-4.6, -5.467, 1.2), (-4.6, -4.27, -0.3004), (-4.6, -5.467, -0.3004), (-4.6, 0.5087, 1.2), (-4.6, 2.506, 1.2), (-4.6, 0.5087, -0.3004), (-4.6, 2.506, -0.3004), (3.253, 7.0, -1.0), (3.253, 7.0, 3.0), (3.253, 6.762, 3.0), (3.253, 6.762, 2.85), (3.253, 7.0, 1.2), (3.253, 7.0, -0.3004), (-1.252, 6.762, 2.85), (-3.249, 6.762, 2.85), (-1.252, 6.762, 3.0), (-3.249, 6.762, 3.0), (-1.252, 7.0, -0.3004), (-3.249, 7.0, -0.3004), (-1.252, 7.0, 1.2), (-3.249, 7.0, 1.2), (-3.249, 6.85, 1.2), (-1.252, 6.85, 1.2), (-3.249, 6.85, -0.3004), (-1.252, 6.85, -0.3004), (-1.252, 7.0, 3.0), (-3.249, 7.0, 3.0), (-1.252, 7.0, -1.0), (-3.249, 7.0, -1.0), (3.253, 6.85, -0.3004), (3.253, 6.85, 1.2), (1.249, 6.85, -0.3004), (1.249, 6.85, 1.2), (-4.933, 7.0, 1.2), (-12.93, 7.0, 1.2), (-12.93, 12.0, 1.2), (-4.933, 32.0, 1.2), (-16.93, 12.0, 1.2), (-16.93, 32.0, 1.2), (-4.933, 24.0, 1.2), (-16.93, 24.0, 1.2), (4.067, 24.0, 1.2), (4.067, 32.0, 1.2), (-12.93, 32.0, 1.2), (-4.933, 12.0, 1.2), (-12.93, 7.0, -0.3004), (-12.93, 12.0, -0.3004), (-4.933, 32.0, -0.3004), (4.067, 32.0, -0.3004), (-4.933, 12.0, -0.3004), (-12.93, 32.0, -0.3004), (4.067, 24.0, -0.3004), (-16.93, 24.0, -0.3004), (-4.933, 24.0, -0.3004), (-16.93, 32.0, -0.3004), (-16.93, 12.0, -0.3004), (-4.933, 7.0, -0.3004), (-4.933, 11.0, -1.0), (-4.933, 9.003, -1.0), (-4.933, 11.0, 2.0), (-4.933, 9.003, 2.0), (-5.083, 11.0, 2.0), (-5.083, 9.003, 2.0), (-5.083, 11.0, 1.85), (-5.083, 9.003, 1.85), (-4.933, 11.0, 1.2), (-4.933, 9.003, 1.2), (-4.933, 11.0, -0.3004), (-4.933, 9.003, -0.3004), (-4.933, 20.0, 2.0), (-4.933, 22.0, 2.0), (-4.933, 20.0, -1.0), (-4.933, 22.0, -1.0), (-5.083, 22.0, 2.0), (-5.083, 20.0, 2.0), (-5.083, 22.0, 1.85), (-5.083, 20.0, 1.85), (-4.933, 20.0, 1.2), (-4.933, 22.0, 1.2), (-4.933, 20.0, -0.3004), (-4.933, 22.0, -0.3004), (-5.083, 13.2, 2.0), (-5.083, 13.2, 1.85), (-4.933, 13.2, 2.0), (-4.933, 13.2, -1.0), (-4.933, 13.2, 1.2), (-4.933, 13.2, -0.3004), (-4.933, 18.6, -0.3004), (-4.933, 14.6, -0.3004), (-4.933, 18.6, 1.2), (-4.933, 14.6, 1.2), (3.917, 26.82, 1.849), (3.917, 30.81, 1.849), (3.917, 26.82, 2.0), (3.917, 30.81, 2.0), (4.067, 30.81, -1.0), (4.067, 26.82, -1.0), (4.067, 26.82, 2.0), (4.067, 30.81, 2.0), (-5.083, 13.2, -1.0), (-5.083, 22.0, -0.3004), (-5.083, 20.0, -0.3004), (-5.083, 22.0, 1.2), (-5.083, 11.0, 1.2), (-5.083, 12.0, -0.3004), (-5.083, 12.0, 1.2), (-5.083, 12.0, -1.0), (-5.083, 14.6, -0.3004), (-5.083, 18.6, -0.3004), (-5.083, 13.2, -0.3004), (-5.083, 13.2, 1.2), (-4.933, 18.6, -1.0), (-4.933, 14.6, -1.0), (-4.933, 18.6, 2.0), (-4.933, 14.6, 2.0), (-5.083, 18.6, 1.85), (-5.083, 14.6, 1.85), (-5.083, 18.6, 2.0), (-5.083, 14.6, 2.0), (-5.083, 20.0, 1.2), (-5.083, 9.003, -0.3004), (-5.083, 11.0, -0.3004), (-5.083, 9.003, 1.2), (-5.083, 14.6, -1.0), (-5.083, 18.6, -1.0), (-5.083, 14.6, 1.2), (-5.083, 18.6, 1.2), (4.067, 26.82, 1.2), (4.067, 30.81, 1.2), (4.067, 26.82, -0.3004), (4.067, 30.81, -0.3004), (4.067, 25.63, 2.0), (4.067, 24.42, 2.0), (3.917, 25.63, 2.0), (3.917, 24.42, 2.0), (3.917, 25.63, 1.849), (3.917, 24.42, 1.849), (4.067, 25.63, -1.0), (4.067, 24.42, -1.0), (4.067, 25.63, 1.2), (4.067, 24.42, 1.2), (4.067, 25.63, -0.3004), (4.067, 24.42, -0.3004), (3.917, 30.81, -1.0), (3.917, 26.82, -1.0), (3.917, 26.82, 1.2), (3.917, 30.81, 1.2), (3.917, 26.82, -0.3004), (3.917, 30.81, -0.3004), (3.917, 25.63, -1.0), (3.917, 24.42, -1.0), (3.917, 25.63, 1.2), (3.917, 24.42, 1.2), (3.917, 25.63, -0.3004), (3.917, 24.42, -0.3004), (-8.931, 32.0, -1.0), (-8.931, 32.0, 2.0), (-8.931, 31.85, 2.0), (-8.931, 31.85, 1.85), (-8.931, 32.0, 1.2), (-8.931, 32.0, -0.3004), (-10.31, 31.85, -0.3004), (-11.51, 31.85, -0.3004), (-8.931, 31.85, -0.3004), (-8.931, 31.85, 1.2), (-16.93, 28.6, 2.0), (-16.93, 29.8, 2.0), (-16.93, 28.6, -1.0), (-16.93, 29.8, -1.0), (-11.51, 31.85, 1.85), (-10.31, 31.85, 1.85), (-11.51, 31.85, 2.0), (-10.31, 31.85, 2.0), (-10.31, 31.85, -1.0), (-11.51, 31.85, -1.0), (-10.31, 31.85, 1.2), (-11.51, 31.85, 1.2), (-11.51, 32.0, -0.3004), (-10.31, 32.0, -0.3004), (-11.51, 32.0, 1.2), (-10.31, 32.0, 1.2), (-16.93, 28.6, -0.3004), (-16.93, 29.8, -0.3004), (-16.93, 28.6, 1.2), (-16.93, 29.8, 1.2), (-8.931, 31.85, -1.0), (-4.933, 31.85, -0.3004), (-4.933, 31.85, 1.2), (-4.933, 31.85, -1.0), (-16.93, 18.99, 2.0), (-16.93, 17.5, 2.0), (-16.93, 18.99, -1.0), (-16.93, 17.5, -1.0), (-16.78, 29.8, 1.85), (-16.78, 28.6, 1.85), (-16.78, 29.8, 2.0), (-16.78, 28.6, 2.0), (-11.51, 32.0, 2.0), (-10.31, 32.0, 2.0), (-11.51, 32.0, -1.0), (-10.31, 32.0, -1.0), (-16.78, 17.5, 2.0), (-16.78, 18.99, 2.0), (-16.78, 17.5, 1.85), (-16.78, 18.99, 1.85), (-16.93, 18.99, 1.2), (-16.93, 17.5, 1.2), (-16.93, 18.99, -0.3004), (-16.93, 17.5, -0.3004), (-16.93, 21.0, -1.0), (-16.93, 22.5, -1.0), (-16.93, 21.0, 2.0), (-16.93, 22.5, 2.0), (-16.78, 21.0, 2.0), (-16.78, 22.5, 2.0), (-16.78, 21.0, 1.85), (-16.78, 22.5, 1.85), (-16.93, 21.0, 1.2), (-16.93, 22.5, 1.2), (-16.93, 21.0, -0.3004), (-16.93, 22.5, -0.3004), (-16.93, 15.5, 1.2), (-16.93, 14.0, 1.2), (-16.93, 15.5, -0.3004), (-16.93, 14.0, -0.3004), (-16.93, 15.5, -1.0), (-16.93, 14.0, -1.0), (-16.93, 15.5, 2.0), (-16.93, 14.0, 2.0), (-16.78, 15.5, 2.0), (-16.78, 14.0, 2.0), (-16.78, 15.5, 1.85), (-16.78, 14.0, 1.85), (-16.78, 18.99, 1.2), (-16.78, 17.5, 1.2), (-16.78, 18.99, -0.3004), (-16.78, 17.5, -0.3004), (-16.78, 21.0, 1.2), (-16.78, 22.5, 1.2), (-16.78, 21.0, -0.3004), (-16.78, 22.5, -0.3004), (-16.78, 15.5, 1.2), (-16.78, 14.0, 1.2), (-16.78, 15.5, -0.3004), (-16.78, 14.0, -0.3004), (-2.65, -38.0, 1.2), (-2.65, -42.0, 1.2), (0.3496, -38.0, 1.2), (4.35, -42.0, 1.2), (-2.65, -47.0, 1.2), (4.35, -47.0, 1.2), (10.35, -42.0, 1.2), (10.35, -47.0, 1.2), (4.35, -38.0, 1.2), (-2.65, -47.0, -0.3004), (4.35, -47.0, -0.3004), (4.35, -42.0, -0.3004), (0.3496, -38.0, -0.3004), (-2.65, -38.0, -0.3004), (-2.65, -42.0, -0.3004), (4.35, -38.0, -0.3004), (10.35, -47.0, -0.3004), (10.35, -42.0, -0.3004), (0.3496, -11.0, 1.8), (8.35, -17.0, 1.8), (8.35, -22.1, 1.8), (8.35, -20.9, 1.8), (8.35, -37.0, 1.8), (8.35, -35.0, 1.8), (8.35, -34.0, 1.8), (8.35, -32.0, 1.8), (8.35, -31.0, 1.8), (8.35, -23.0, 1.8), (8.35, -29.0, 1.8), (8.35, -28.0, 1.8), (8.35, -26.0, 1.8), (8.35, -25.0, 1.8), (8.35, -18.0, 1.8), (8.35, -20.0, 1.8), (8.35, -16.5, 1.8), (8.35, -14.5, 1.8), (8.35, -13.5, 1.8), (8.35, -11.5, 1.8), (0.3496, -17.0, 1.8), (0.3496, -22.1, 1.8), (0.3496, -20.9, 1.8), (0.3496, -37.0, 1.8), (0.3496, -35.0, 1.8), (0.3496, -34.0, 1.8), (0.3496, -32.0, 1.8), (0.3496, -31.0, 1.8), (0.3496, -23.0, 1.8), (0.3496, -29.0, 1.8), (0.3496, -28.0, 1.8), (0.3496, -26.0, 1.8), (0.3496, -25.0, 1.8), (0.3496, -18.0, 1.8), (0.3496, -20.0, 1.8), (0.3496, -16.5, 1.8), (0.3496, -14.5, 1.8), (0.3496, -13.5, 1.8), (0.3496, -11.5, 1.8), (-2.65, -42.0, 1.8), (-2.65, -47.0, 1.8), (-2.65, -38.0, 1.8), (0.3496, -38.0, 1.8), (4.35, -42.0, 1.8), (4.35, -47.0, 1.8), (10.35, -42.0, 1.8), (10.35, -47.0, 1.8), (4.35, -38.0, 1.8), (8.35, -38.0, 1.8), (8.35, -11.0, 1.8), (4.75, 7.0, 2.8), (4.75, -7.0, 2.8), (0.2517, -7.0, 2.8), (1.249, 7.0, 2.8), (0.2517, -11.0, 2.8), (-4.75, -11.0, 2.8), (-4.75, -7.0, 2.8), (4.75, -3.754, 2.8), (4.75, -5.752, 2.8), (4.75, 2.74, 2.8), (4.75, 0.7432, 2.8), (4.75, 5.467, 2.8), (4.75, 4.27, 2.8), (4.75, -0.5087, 2.8), (4.75, -2.506, 2.8), (0.2517, -7.921, 2.8), (0.2517, -9.921, 2.8), (-4.75, -7.921, 2.8), (-4.75, -9.921, 2.8), (-4.75, 3.754, 2.8), (-4.75, 5.752, 2.8), (-4.75, -2.74, 2.8), (-4.75, -0.7432, 2.8), (-4.75, -5.467, 2.8), (-4.75, -4.27, 2.8), (-4.75, 0.5087, 2.8), (-4.75, 2.506, 2.8), (3.253, 7.0, 2.8), (-3.249, 7.0, 2.8), (-1.252, 7.0, 2.8), (-4.75, 7.0, 2.8), (-4.933, 7.0, 1.8), (-12.93, 7.0, 1.8), (-12.93, 12.0, 1.8), (-4.933, 32.0, 1.8), (-16.93, 12.0, 1.8), (-16.93, 32.0, 1.8), (-4.933, 24.0, 1.8), (-16.93, 24.0, 1.8), (4.067, 24.0, 1.8), (-12.93, 32.0, 1.8), (-4.933, 12.0, 1.8), (4.067, 32.0, 1.8), (-4.933, 11.0, 1.8), (-4.933, 9.003, 1.8), (-4.933, 22.0, 1.8), (-4.933, 20.0, 1.8), (-4.933, 13.2, 1.8), (-4.933, 14.6, 1.8), (-4.933, 18.6, 1.8), (4.067, 30.81, 1.8), (4.067, 26.82, 1.8), (4.067, 25.63, 1.8), (4.067, 24.42, 1.8), (-8.931, 32.0, 1.8), (-11.51, 32.0, 1.8), (-10.31, 32.0, 1.8), (-16.93, 28.6, 1.8), (-16.93, 29.8, 1.8), (-16.93, 17.5, 1.8), (-16.93, 18.99, 1.8), (-16.93, 21.0, 1.8), (-16.93, 22.5, 1.8), (-16.93, 14.0, 1.8), (-16.93, 15.5, 1.8), (4.484, -38.0, 3.933), (4.484, -17.0, 3.933), (4.216, -17.0, 3.933), (4.216, -38.0, 3.933), (4.35, -17.15, 4.0), (4.35, -37.85, 4.0), (0.3496, -37.85, 2.0), (0.3496, -17.15, 2.0), (8.35, -37.85, 2.0), (8.35, -17.15, 2.0), (4.484, -17.15, 3.933), (4.484, -37.85, 3.933), (4.216, -37.85, 3.933), (4.216, -17.15, 3.933), (4.35, -38.0, 3.733), (8.1, -38.0, 2.0), (8.1, -38.0, -1.0), (8.1, -38.0, -0.3004), (8.1, -38.0, 1.2), (8.1, -38.0, 1.8), (0.6001, -38.0, 2.0), (4.216, -38.0, 3.733), (4.484, -38.0, 3.733), (4.35, -17.0, 3.733), (4.484, -17.0, 3.733), (4.216, -17.0, 3.733), (0.6001, -17.0, 2.0), (8.1, -17.0, 2.0), (4.35, -17.0, 2.0), (4.35, -11.0, 1.2), (4.35, -16.85, 2.0), (4.35, -11.15, 2.0), (4.35, -16.85, 1.85), (4.35, -11.15, 1.85), (4.35, -11.0, -1.0), (4.35, -11.0, 2.0), (4.35, -11.0, -0.3004), (4.35, -11.0, 1.8)], [], [(18, 15, 7, 10), (42, 17, 11, 32), (809, 810, 97, 98), (798, 797, 14, 31), (17, 18, 10, 11), (799, 798, 31, 41), (14, 8, 15, 18), (20, 42, 32, 37), (47, 49, 41, 42), (43, 45, 14, 18), (18, 17, 44, 43), (801, 800, 27, 21), (36, 34, 21, 19), (21, 27, 20, 19), (804, 803, 56, 54), (83, 64, 25, 16), (61, 59, 54, 51), (80, 83, 16, 13), (54, 56, 53, 51), (802, 806, 68, 87), (51, 52, 60, 61), (66, 65, 72, 77), (806, 805, 71, 68), (80, 87, 66, 83), (76, 74, 68, 65), (83, 66, 77, 64), (74, 73, 87, 68), (66, 87, 73, 75), (795, 802, 87, 80), (65, 66, 75, 76), (82, 81, 88, 93), (13, 29, 67, 80), (92, 90, 84, 81), (807, 808, 84, 96), (90, 89, 96, 84), (82, 96, 89, 91), (81, 82, 91, 92), (17, 31, 46, 44), (796, 795, 80, 67), (808, 796, 67, 84), (800, 799, 41, 27), (45, 46, 31, 14), (23, 24, 62, 22), (41, 31, 17, 42), (49, 50, 27, 41), (20, 27, 50, 48), (42, 20, 48, 47), (53, 19, 28, 39), (19, 20, 37, 28), (803, 801, 21, 56), (34, 33, 56, 21), (53, 56, 33, 35), (19, 53, 35, 36), (52, 51, 57, 69), (51, 53, 39, 57), (805, 804, 54, 71), (59, 58, 71, 54), (52, 71, 58, 60), (65, 52, 69, 72), (81, 22, 62, 88), (68, 71, 52, 65), (29, 23, 22, 67), (84, 67, 22, 81), (112, 4, 103, 110), (794, 809, 98, 6), (104, 102, 100, 9), (122, 121, 109, 110), (5, 105, 102, 104), (105, 106, 101, 102), (810, 811, 113, 97), (811, 812, 114, 113), (101, 109, 107, 99), (121, 119, 107, 109), (106, 111, 109, 101), (111, 112, 110, 109), (118, 116, 100, 102), (116, 115, 99, 100), (108, 107, 119, 120), (110, 108, 120, 122), (102, 101, 117, 118), (101, 99, 115, 117), (148, 128, 133, 158), (828, 829, 215, 216), (817, 816, 129, 146), (128, 127, 134, 133), (818, 817, 146, 154), (153, 148, 158, 136), (158, 157, 165, 163), (134, 131, 161, 159), (159, 160, 133, 134), (820, 819, 142, 156), (135, 137, 150, 152), (135, 136, 143, 137), (823, 822, 171, 179), (132, 141, 180, 199), (167, 170, 175, 177), (130, 132, 199, 196), (167, 169, 172, 170), (821, 825, 195, 194), (177, 176, 168, 167), (193, 188, 181, 182), (825, 824, 186, 195), (199, 182, 203, 196), (181, 184, 190, 192), (180, 193, 182, 199), (184, 203, 189, 190), (191, 189, 203, 182), (814, 821, 194, 201), (192, 191, 182, 181), (209, 204, 197, 198), (196, 183, 145, 130), (197, 200, 206, 208), (826, 827, 211, 210), (200, 212, 205, 206), (207, 205, 212, 198), (208, 207, 198, 197), (160, 162, 147, 133), (815, 814, 201, 202), (827, 815, 202, 211), (819, 818, 154, 142), (131, 147, 162, 161), (138, 178, 140, 139), (158, 133, 147, 157), (157, 143, 166, 165), (164, 166, 143, 136), (163, 164, 136, 158), (155, 144, 135, 169), (144, 153, 136, 135), (822, 820, 156, 171), (137, 172, 149, 150), (151, 149, 172, 169), (152, 151, 169, 135), (185, 173, 167, 168), (173, 155, 169, 167), (824, 823, 179, 186), (170, 187, 174, 175), (176, 174, 187, 168), (188, 185, 168, 181), (204, 178, 138, 197), (181, 168, 187, 184), (183, 138, 139, 145), (197, 138, 183, 200), (813, 828, 216, 126), (126, 216, 218, 219), (225, 224, 236, 237), (219, 218, 220, 124), (218, 217, 221, 220), (829, 830, 222, 215), (830, 831, 223, 222), (215, 222, 224, 217), (224, 222, 234, 236), (217, 224, 226, 221), (224, 225, 227, 226), (218, 216, 231, 233), (216, 215, 230, 231), (235, 234, 222, 223), (237, 235, 223, 225), (233, 232, 217, 218), (232, 230, 215, 217), (874, 242, 243, 875), (875, 243, 244, 876), (580, 260, 247, 584), (750, 582, 253, 740), (712, 584, 247, 698), (583, 252, 256, 581), (877, 248, 258, 885), (672, 581, 256, 668), (707, 729, 260, 580), (789, 788, 264, 263), (787, 278, 264, 788), (785, 784, 270, 271), (792, 274, 266, 786), (833, 272, 267, 832), (791, 276, 274, 792), (785, 271, 276, 791), (790, 786, 266, 265), (914, 279, 911, 920), (851, 385, 288, 844), (488, 494, 485, 481), (379, 378, 291, 286), (870, 846, 292, 538), (859, 449, 295, 847), (475, 467, 297, 381), (376, 381, 297, 294), (267, 272, 299, 298), (272, 273, 300, 299), (273, 277, 301, 300), (277, 275, 302, 301), (275, 269, 303, 302), (269, 284, 304, 303), (284, 268, 305, 304), (268, 267, 298, 305), (307, 306, 298, 299), (309, 308, 300, 301), (311, 310, 302, 303), (306, 311, 312, 313), (307, 308, 311, 306), (308, 309, 310, 311), (312, 311, 303, 304), (306, 313, 305, 298), (310, 309, 301, 302), (308, 307, 299, 300), (313, 312, 304, 305), (887, 590, 242, 874), (876, 244, 250, 878), (607, 609, 631, 649), (940, 319, 315, 938), (940, 320, 321, 941), (319, 318, 314, 315), (321, 320, 316, 317), (941, 321, 317, 939), (538, 292, 323, 539), (556, 289, 324, 546), (465, 296, 326, 468), (296, 295, 327, 326), (448, 293, 328, 452), (293, 288, 329, 328), (409, 287, 322, 411), (337, 336, 328, 329), (543, 331, 323, 545), (471, 333, 325, 469), (335, 334, 326, 327), (333, 332, 324, 325), (540, 330, 322, 539), (455, 335, 327, 453), (389, 337, 329, 387), (695, 255, 339, 726), (758, 250, 340, 760), (250, 244, 341, 340), (244, 262, 342, 341), (262, 261, 343, 342), (261, 251, 338, 343), (746, 345, 339, 744), (344, 349, 343, 338), (880, 569, 571, 882), (901, 879, 568, 714), (349, 348, 342, 343), (347, 346, 340, 341), (723, 344, 338, 725), (348, 347, 341, 342), (261, 262, 351, 350), (262, 244, 352, 351), (244, 243, 353, 352), (243, 242, 354, 353), (589, 249, 355, 591), (600, 254, 356, 603), (254, 257, 357, 356), (628, 258, 358, 624), (258, 248, 359, 358), (727, 261, 350, 701), (369, 368, 358, 359), (362, 361, 351, 352), (594, 364, 354, 592), (666, 367, 357, 664), (905, 881, 570, 748), (883, 573, 568, 879), (575, 564, 565, 576), (586, 563, 564, 575), (612, 365, 355, 611), (363, 362, 352, 353), (688, 369, 359, 687), (367, 366, 356, 357), (364, 363, 353, 354), (361, 360, 350, 351), (393, 391, 371, 379), (494, 492, 484, 485), (844, 845, 372, 371), (552, 551, 550, 549), (459, 457, 374, 376), (861, 473, 375, 848), (847, 848, 375, 374), (383, 393, 379, 286), (473, 475, 381, 375), (374, 375, 381, 376), (451, 459, 376, 294), (537, 290, 377, 542), (371, 372, 378, 379), (857, 421, 384, 850), (850, 384, 385, 851), (288, 385, 387, 329), (385, 384, 386, 387), (425, 388, 386, 423), (388, 389, 387, 386), (429, 427, 390, 392), (414, 416, 442, 440), (419, 429, 392, 382), (382, 392, 393, 383), (420, 396, 398, 422), (396, 397, 399, 398), (855, 408, 397, 852), (852, 397, 396, 853), (412, 401, 399, 410), (401, 400, 398, 399), (416, 414, 403, 405), (445, 444, 426, 427), (406, 416, 405, 395), (395, 405, 404, 394), (397, 408, 410, 399), (408, 409, 411, 410), (843, 287, 409, 854), (854, 409, 408, 855), (330, 413, 411, 322), (413, 412, 410, 411), (380, 370, 415, 417), (391, 393, 433, 431), (285, 380, 417, 407), (441, 443, 417, 415), (853, 396, 420, 856), (856, 420, 421, 857), (400, 424, 422, 398), (424, 425, 423, 422), (404, 402, 426, 428), (403, 402, 434, 435), (394, 404, 428, 418), (418, 428, 429, 419), (384, 421, 423, 386), (421, 420, 422, 423), (444, 446, 428, 426), (845, 293, 448, 858), (437, 436, 404, 405), (443, 439, 407, 417), (427, 429, 447, 445), (431, 430, 390, 391), (429, 428, 446, 447), (435, 437, 405, 403), (416, 406, 438, 442), (415, 414, 440, 441), (402, 404, 436, 434), (393, 392, 432, 433), (430, 432, 392, 390), (858, 448, 449, 859), (295, 449, 453, 327), (449, 448, 452, 453), (336, 454, 452, 328), (454, 455, 453, 452), (378, 372, 456, 458), (461, 460, 456, 457), (291, 378, 458, 450), (450, 458, 459, 451), (460, 462, 458, 456), (459, 458, 462, 463), (457, 459, 463, 461), (474, 466, 467, 475), (464, 465, 468, 469), (334, 470, 468, 326), (470, 471, 469, 468), (860, 472, 473, 861), (473, 472, 476, 477), (478, 476, 472, 474), (475, 473, 477, 479), (479, 478, 474, 475), (869, 514, 489, 862), (862, 489, 490, 863), (518, 516, 491, 493), (507, 509, 531, 529), (512, 518, 493, 487), (487, 493, 494, 488), (867, 505, 498, 864), (864, 498, 497, 865), (509, 507, 500, 502), (534, 533, 515, 516), (503, 509, 502, 496), (496, 502, 501, 495), (849, 482, 506, 866), (866, 506, 505, 867), (486, 483, 508, 510), (492, 494, 522, 520), (480, 486, 510, 504), (530, 532, 510, 508), (865, 497, 513, 868), (868, 513, 514, 869), (501, 499, 515, 517), (500, 499, 523, 524), (495, 501, 517, 511), (511, 517, 518, 512), (533, 535, 517, 515), (526, 525, 501, 502), (532, 528, 504, 510), (516, 518, 536, 534), (520, 519, 491, 492), (518, 517, 535, 536), (524, 526, 502, 500), (509, 503, 527, 531), (508, 507, 529, 530), (499, 501, 525, 523), (494, 493, 521, 522), (519, 521, 493, 491), (843, 870, 538, 287), (287, 538, 539, 322), (331, 540, 539, 323), (380, 542, 541, 370), (285, 537, 542, 380), (290, 557, 547, 377), (872, 871, 556, 555), (292, 555, 545, 323), (332, 544, 546, 324), (557, 558, 548, 547), (846, 872, 555, 292), (544, 543, 545, 546), (555, 556, 546, 545), (377, 373, 562, 561), (377, 547, 549, 373), (548, 550, 551, 553), (554, 552, 549, 547), (559, 560, 541, 542), (547, 548, 553, 554), (542, 377, 561, 559), (560, 562, 373, 541), (577, 566, 572, 578), (896, 882, 571, 670), (898, 709, 573, 883), (598, 596, 563, 586), (576, 565, 567, 585), (890, 884, 574, 615), (239, 586, 575, 240), (241, 576, 585, 246), (240, 575, 576, 241), (709, 707, 580, 573), (569, 583, 581, 571), (245, 577, 578, 259), (678, 673, 625, 660), (588, 598, 586, 239), (670, 571, 581, 672), (573, 580, 584, 568), (714, 568, 584, 712), (748, 570, 582, 750), (884, 249, 589, 886), (886, 589, 590, 887), (242, 590, 592, 354), (590, 589, 591, 592), (365, 593, 591, 355), (593, 594, 592, 591), (579, 574, 595, 597), (640, 639, 616, 615), (238, 579, 597, 587), (587, 597, 598, 588), (583, 610, 602, 252), (610, 609, 601, 602), (643, 599, 604, 647), (599, 600, 603, 604), (366, 605, 603, 356), (605, 606, 604, 603), (880, 888, 608, 569), (888, 889, 607, 608), (569, 608, 610, 583), (620, 618, 637, 655), (618, 616, 614, 642), (646, 612, 611, 648), (891, 890, 615, 620), (620, 615, 616, 618), (249, 613, 611, 355), (609, 617, 641, 601), (632, 630, 610, 608), (607, 619, 617, 609), (645, 646, 648, 647), (598, 597, 651, 650), (889, 892, 619, 607), (644, 643, 647, 648), (613, 644, 648, 611), (606, 645, 647, 604), (892, 891, 620, 619), (638, 654, 641, 617), (656, 638, 617, 619), (630, 631, 609, 610), (634, 635, 574, 579), (633, 651, 597, 595), (578, 660, 625, 259), (596, 598, 650, 652), (639, 629, 614, 616), (652, 633, 595, 596), (618, 642, 653, 637), (579, 238, 636, 634), (615, 574, 635, 640), (619, 620, 655, 656), (608, 607, 649, 632), (661, 627, 623, 663), (627, 628, 624, 623), (368, 622, 624, 358), (622, 621, 623, 624), (885, 893, 658, 572), (893, 894, 657, 658), (572, 658, 660, 578), (659, 671, 667, 626), (672, 668, 680, 684), (621, 665, 663, 623), (665, 666, 664, 663), (894, 895, 669, 657), (895, 896, 670, 669), (657, 669, 671, 659), (670, 672, 684, 682), (257, 662, 664, 357), (662, 661, 663, 664), (682, 681, 669, 670), (659, 626, 674, 677), (676, 678, 660, 658), (657, 659, 677, 675), (658, 657, 675, 676), (681, 683, 671, 669), (683, 679, 667, 671), (690, 689, 694, 693), (248, 686, 687, 359), (700, 688, 687, 702), (877, 566, 689, 897), (709, 710, 705, 706), (897, 689, 710, 899), (689, 690, 708, 710), (686, 728, 702, 687), (899, 710, 709, 898), (690, 685, 730, 708), (360, 699, 701, 350), (728, 727, 701, 702), (699, 700, 702, 701), (691, 705, 710, 708), (716, 717, 566, 577), (696, 695, 726, 725), (251, 696, 725, 338), (711, 712, 698, 697), (582, 711, 697, 253), (900, 901, 714, 713), (689, 566, 717, 694), (881, 900, 713, 570), (707, 709, 706, 692), (577, 245, 718, 716), (729, 707, 692, 704), (685, 690, 693, 715), (703, 691, 708, 730), (345, 724, 726, 339), (724, 723, 725, 726), (570, 713, 711, 582), (713, 714, 712, 711), (753, 738, 722, 755), (738, 737, 721, 722), (741, 719, 732, 743), (719, 720, 731, 732), (761, 733, 731, 759), (733, 734, 732, 731), (907, 902, 736, 751), (902, 903, 735, 736), (751, 736, 738, 753), (772, 774, 754, 752), (737, 749, 739, 721), (749, 750, 740, 739), (734, 745, 743, 732), (745, 746, 744, 743), (903, 904, 747, 735), (904, 905, 748, 747), (735, 747, 749, 737), (750, 749, 769, 770), (255, 742, 744, 339), (742, 741, 743, 744), (720, 757, 759, 731), (757, 758, 760, 759), (585, 754, 756, 246), (754, 753, 755, 756), (346, 762, 760, 340), (762, 761, 759, 760), (878, 906, 752, 567), (906, 907, 751, 752), (567, 752, 754, 585), (752, 751, 771, 772), (735, 737, 765, 763), (736, 735, 763, 764), (767, 769, 749, 747), (751, 753, 773, 771), (774, 773, 753, 754), (748, 750, 770, 768), (766, 765, 737, 738), (768, 767, 747, 748), (764, 766, 738, 736), (832, 834, 775, 776), (835, 777, 775, 834), (837, 833, 779, 780), (838, 781, 778, 836), (784, 779, 776, 789), (839, 782, 781, 838), (837, 780, 782, 839), (840, 836, 778, 783), (783, 778, 786, 790), (782, 791, 792, 781), (780, 779, 784, 785), (807, 96, 9, 794), (82, 93, 5, 104), (781, 792, 786, 778), (270, 784, 789, 263), (776, 775, 788, 789), (134, 787, 777, 131), (219, 124, 209, 198), (927, 923, 284, 840), (127, 278, 787, 134), (777, 787, 788, 775), (917, 6, 909, 918), (780, 785, 791, 782), (198, 212, 126, 219), (104, 9, 96, 82), (871, 873, 289, 556), (918, 909, 282, 912), (797, 841, 8, 14), (816, 835, 279, 129), (813, 126, 212, 826), (920, 911, 283, 913), (6, 280, 317, 316), (289, 482, 325, 324), (548, 485, 484, 550), (558, 481, 485, 548), (863, 490, 289, 873), (486, 480, 466, 474), (482, 464, 469, 325), (849, 483, 472, 860), (483, 486, 474, 472), (925, 926, 783, 790), (924, 925, 790, 265), (944, 942, 123, 3), (945, 937, 1, 793), (937, 944, 3, 1), (110, 103, 2, 108), (831, 793, 1, 223), (223, 1, 3, 225), (225, 3, 123, 227), (812, 842, 280, 114), (0, 125, 315, 314), (943, 0, 314, 939), (100, 99, 810, 809), (30, 12, 797, 798), (38, 30, 798, 799), (40, 26, 800, 801), (63, 55, 803, 804), (78, 79, 806, 802), (79, 70, 805, 806), (85, 78, 802, 795), (94, 95, 808, 807), (86, 85, 795, 796), (95, 86, 796, 808), (26, 38, 799, 800), (55, 40, 801, 803), (70, 63, 804, 805), (9, 100, 809, 794), (99, 107, 811, 810), (107, 108, 812, 811), (214, 213, 829, 828), (147, 131, 816, 817), (157, 147, 817, 818), (137, 143, 819, 820), (170, 172, 822, 823), (203, 184, 825, 821), (184, 187, 824, 825), (196, 203, 821, 814), (212, 200, 827, 826), (183, 196, 814, 815), (200, 183, 815, 827), (143, 157, 818, 819), (172, 137, 820, 822), (187, 170, 823, 824), (125, 214, 828, 813), (213, 228, 830, 829), (228, 229, 831, 830), (779, 833, 832, 776), (267, 268, 834, 832), (279, 835, 834, 268), (273, 272, 833, 837), (275, 838, 836, 269), (277, 839, 838, 275), (273, 837, 839, 277), (284, 269, 836, 840), (94, 807, 794, 6), (926, 927, 840, 783), (12, 281, 841, 797), (131, 777, 835, 816), (125, 813, 826, 210), (943, 945, 793, 0), (229, 0, 793, 831), (108, 2, 842, 812), (391, 851, 844, 371), (541, 373, 846, 870), (457, 859, 847, 374), (288, 293, 845, 844), (465, 861, 848, 296), (295, 296, 848, 847), (427, 857, 850, 390), (390, 850, 851, 391), (414, 855, 852, 403), (403, 852, 853, 402), (370, 843, 854, 415), (415, 854, 855, 414), (402, 853, 856, 426), (426, 856, 857, 427), (372, 845, 858, 456), (456, 858, 859, 457), (464, 860, 861, 465), (516, 869, 862, 491), (491, 862, 863, 492), (507, 867, 864, 500), (500, 864, 865, 499), (483, 849, 866, 508), (508, 866, 867, 507), (499, 865, 868, 515), (515, 868, 869, 516), (370, 541, 870, 843), (549, 550, 871, 872), (373, 549, 872, 846), (550, 484, 873, 871), (492, 863, 873, 484), (482, 849, 860, 464), (563, 874, 875, 564), (564, 875, 876, 565), (566, 877, 885, 572), (596, 887, 874, 563), (565, 876, 878, 567), (254, 880, 882, 257), (696, 251, 879, 901), (742, 255, 881, 905), (261, 883, 879, 251), (662, 257, 882, 896), (727, 898, 883, 261), (613, 249, 884, 890), (574, 884, 886, 595), (595, 886, 887, 596), (254, 600, 888, 880), (600, 599, 889, 888), (644, 613, 890, 891), (599, 643, 892, 889), (643, 644, 891, 892), (258, 628, 893, 885), (628, 627, 894, 893), (627, 661, 895, 894), (661, 662, 896, 895), (248, 877, 897, 686), (686, 897, 899, 728), (728, 899, 898, 727), (695, 696, 901, 900), (255, 695, 900, 881), (757, 720, 902, 907), (720, 719, 903, 902), (719, 741, 904, 903), (741, 742, 905, 904), (250, 758, 906, 878), (758, 757, 907, 906), (125, 915, 921, 910), (915, 914, 920, 921), (281, 916, 919, 908), (916, 917, 918, 919), (908, 919, 913, 283), (919, 918, 912, 913), (910, 921, 912, 282), (921, 920, 913, 912), (841, 281, 923, 927), (15, 8, 926, 925), (7, 15, 925, 924), (8, 841, 927, 926), (911, 929, 922, 283), (929, 928, 284, 922), (929, 911, 279, 928), (923, 930, 922, 284), (930, 908, 283, 922), (908, 930, 923, 281), (910, 282, 931, 933), (932, 931, 282, 909), (910, 933, 934, 125), (932, 909, 6, 935), (932, 935, 936, 931), (320, 940, 938, 316), (319, 940, 941, 318), (318, 941, 939, 314), (934, 933, 931, 936), (103, 4, 942, 944), (842, 2, 937, 945), (2, 103, 944, 937), (280, 943, 939, 317), (280, 842, 945, 943), (936, 6, 316, 938), (125, 936, 938, 315)])
me_cube_005.polygons.foreach_set('material_index', [0, 0, 3, 0, 0, 0, 0, 0, 0, 0, 0, 0, 0, 0, 0, 0, 0, 0, 0, 0, 0, 0, 0, 0, 0, 0, 0, 0, 0, 0, 0, 0, 0, 0, 0, 0, 0, 0, 0, 0, 0, 0, 0, 0, 0, 0, 0, 0, 0, 0, 0, 0, 0, 0, 0, 0, 0, 0, 0, 0, 0, 0, 0, 0, 3, 0, 0, 0, 0, 3, 3, 0, 0, 0, 0, 0, 0, 0, 0, 0, 0, 0, 0, 3, 0, 3, 0, 0, 0, 0, 3, 0, 0, 3, 0, 0, 0, 0, 3, 0, 0, 3, 0, 0, 0, 0, 0, 3, 0, 0, 0, 0, 3, 0, 0, 0, 0, 3, 3, 3, 0, 0, 0, 0, 0, 0, 0, 0, 3, 0, 0, 0, 0, 0, 3, 0, 0, 0, 0, 0, 0, 0, 0, 0, 0, 0, 0, 0, 0, 0, 0, 0, 0, 0, 0, 0, 0, 0, 0, 3, 3, 0, 0, 0, 0, 3, 0, 0, 0, 0, 0, 0, 3, 0, 0, 0, 4, 3, 0, 0, 3, 3, 0, 0, 3, 3, 3, 3, 3, 3, 3, 3, 3, 3, 3, 1, 1, 1, 3, 3, 3, 3, 3, 3, 3, 0, 3, 1, 3, 3, 3, 3, 3, 3, 3, 3, 3, 3, 3, 3, 3, 3, 3, 3, 3, 3, 3, 3, 3, 3, 3, 3, 3, 3, 0, 0, 3, 3, 3, 3, 3, 3, 3, 3, 3, 3, 3, 3, 3, 3, 3, 3, 3, 3, 0, 0, 0, 0, 3, 3, 3, 3, 3, 3, 0, 0, 0, 0, 0, 0, 0, 0, 0, 0, 0, 0, 0, 3, 3, 3, 3, 3, 3, 0, 0, 0, 0, 3, 3, 3, 3, 3, 3, 0, 0, 0, 0, 3, 3, 3, 3, 3, 3, 0, 0, 0, 0, 3, 3, 3, 3, 0, 0, 0, 0, 3, 3, 0, 3, 0, 0, 0, 0, 0, 0, 0, 0, 0, 0, 0, 3, 3, 3, 3, 3, 0, 0, 0, 0, 0, 0, 0, 0, 3, 3, 3, 0, 0, 0, 0, 0, 3, 3, 0, 0, 0, 0, 3, 3, 0, 0, 0, 0, 3, 3, 0, 0, 0, 0, 3, 3, 0, 0, 0, 0, 0, 0, 0, 0, 0, 0, 0, 0, 0, 0, 0, 0, 3, 3, 3, 0, 0, 0, 3, 3, 3, 0, 3, 3, 3, 0, 0, 0, 0, 0, 0, 0, 0, 0, 0, 0, 0, 0, 0, 0, 0, 0, 0, 0, 0, 0, 0, 0, 0, 0, 0, 3, 3, 3, 3, 3, 3, 0, 0, 0, 0, 0, 0, 3, 3, 3, 3, 0, 0, 0, 0, 0, 3, 0, 0, 3, 0, 0, 0, 3, 0, 0, 3, 3, 3, 0, 0, 0, 0, 0, 0, 0, 0, 0, 0, 0, 0, 0, 0, 0, 3, 3, 3, 3, 0, 0, 0, 0, 0, 3, 3, 0, 0, 0, 0, 3, 3, 0, 0, 0, 0, 0, 0, 0, 0, 3, 3, 0, 0, 0, 0, 3, 0, 0, 3, 3, 3, 0, 0, 3, 3, 0, 0, 0, 0, 0, 0, 0, 0, 0, 0, 3, 3, 0, 0, 0, 0, 3, 3, 3, 3, 0, 0, 0, 0, 0, 0, 3, 3, 0, 0, 0, 0, 3, 3, 3, 3, 0, 0, 3, 3, 0, 0, 0, 0, 0, 0, 0, 0, 0, 0, 0, 0, 0, 0, 0, 0, 0, 0, 0, 0, 0, 0, 0, 0, 0, 0, 0, 0, 0, 0, 0, 0, 0, 0, 4, 0, 0, 0, 3, 4, 0, 3, 0, 4, 3, 3, 0, 0, 3, 0, 3, 0, 0, 0, 0, 0, 0, 0, 0, 0, 0, 0, 3, 3, 3, 0, 3, 3, 3, 3, 3, 3, 3, 3, 3, 3, 3, 3, 3, 0, 0, 0, 3, 0, 0, 0, 0, 0, 0, 0, 0, 0, 0, 0, 0, 0, 3, 3, 3, 0, 3, 3, 3, 3, 3, 3, 3, 3, 0, 3, 0, 3, 3, 3, 0, 0, 0, 0, 3, 3, 3, 0, 0, 0, 0, 0, 0, 0, 0, 0, 0, 3, 0, 0, 0, 0, 0, 0, 0, 0, 0, 0, 0, 0, 0, 3, 0, 0, 0, 0, 0, 3, 3, 3, 3, 3, 3, 3, 0, 0, 3, 3, 3, 3, 3, 3, 3, 3, 3, 3, 3, 3, 3, 3, 3, 3, 3, 3, 3, 3, 4, 2, 4, 2, 4, 4, 4, 4, 3, 0, 0, 0, 3, 0, 3, 0, 3, 3, 3, 3, 3, 3, 0, 3, 1, 3, 0, 0, 0, 0, 3, 3, 3, 3])
me_cube_005.materials.append(mat_walls)
me_cube_005.materials.append(mat_roofflat)
me_cube_005.materials.append(mat_roof)
me_cube_005.materials.append(mat_wallborder)
me_cube_005.materials.append(mat_roofborder)
me_cube_005.use_remesh_preserve_volume = False
me_cube_005.use_remesh_preserve_attributes = False
me_cube_005.use_mirror_vertex_groups = False
me_cube_005.update()
me_circle_001 = bpy.data.meshes.new('Circle.001')
me_circle_001.from_pydata([(-8.0, 5.5, 0.0), (-8.75, 5.299, 0.0), (-9.299, 4.75, 0.0), (-9.5, 4.0, 0.0), (-9.299, 3.25, 0.0), (-8.75, 2.701, 0.0), (-8.0, 2.5, 0.0), (-7.25, 2.701, 0.0), (-6.701, 3.25, 0.0), (-6.5, 4.0, 0.0), (-6.701, 4.75, 0.0), (-7.25, 5.299, 0.0), (-8.0, 5.5, 12.0), (-8.75, 5.299, 12.0), (-9.299, 4.75, 12.0), (-8.0, 2.5, 12.0), (-6.5, 4.0, 12.0), (-8.0, 6.31, 14.99), (-9.155, 6.001, 14.99), (-10.0, 5.155, 14.99), (-10.31, 4.0, 14.99), (-10.0, 2.845, 14.99), (-5.999, 5.155, 14.99), (-8.0, 6.31, 15.32), (-9.155, 6.001, 15.32), (-10.0, 5.155, 15.32), (-10.31, 4.0, 15.32), (-10.0, 2.845, 15.32), (-9.155, 1.999, 15.32), (-8.0, 1.69, 15.32), (-6.845, 1.999, 15.32), (-5.999, 2.845, 15.32), (-5.69, 4.0, 15.32), (-5.999, 5.155, 15.32), (-6.845, 6.001, 15.32), (-8.0, 4.159, 17.3), (-8.079, 4.137, 17.3), (-8.137, 4.079, 17.3), (-8.159, 4.0, 17.3), (-8.137, 3.921, 17.3), (-8.079, 3.863, 17.3), (-8.0, 3.841, 17.3), (-7.921, 3.863, 17.3), (-7.863, 3.921, 17.3), (-7.841, 4.0, 17.3), (-7.863, 4.079, 17.3), (-7.921, 4.137, 17.3), (-8.0, 4.159, 17.5), (-8.079, 4.137, 17.5), (-8.137, 4.079, 17.5), (-8.159, 4.0, 17.5), (-8.137, 3.921, 17.5), (-8.079, 3.863, 17.5), (-8.0, 3.841, 17.5), (-7.921, 3.863, 17.5), (-7.863, 3.921, 17.5), (-7.841, 4.0, 17.5), (-7.863, 4.079, 17.5), (-7.921, 4.137, 17.5), (-8.0, 4.0, 17.5), (-6.985, 2.024, 14.85), (-7.341, 2.661, 12.14), (-8.0, 1.844, 14.85), (-6.985, 2.124, 14.85), (-9.5, 4.0, 12.0), (-9.299, 3.25, 12.0), (-8.75, 2.701, 12.0), (-9.155, 1.999, 14.99), (-9.318, 3.239, 12.14), (-8.83, 2.759, 12.14), (-9.954, 2.872, 14.85), (-9.49, 3.901, 12.14), (-10.22, 3.891, 14.85), (-9.204, 2.133, 14.85), (-9.403, 3.951, 12.14), (-9.231, 3.289, 12.14), (-8.743, 2.81, 12.14), (-10.13, 3.941, 14.85), (-9.868, 2.922, 14.85), (-9.117, 2.183, 14.85), (-9.49, 4.099, 12.14), (-9.954, 5.128, 14.85), (-10.22, 4.109, 14.85), (-8.83, 5.241, 12.14), (-9.318, 4.761, 12.14), (-9.204, 5.867, 14.85), (-8.743, 5.19, 12.14), (-9.231, 4.711, 12.14), (-9.403, 4.049, 12.14), (-9.117, 5.817, 14.85), (-9.868, 5.078, 14.85), (-10.13, 4.059, 14.85), (-7.25, 5.299, 12.0), (-7.341, 5.339, 12.14), (-8.659, 5.339, 12.14), (-8.0, 5.522, 12.14), (-6.985, 5.976, 14.85), (-8.0, 6.257, 14.85), (-9.015, 5.976, 14.85), (-7.341, 5.239, 12.14), (-8.0, 5.421, 12.14), (-8.659, 5.239, 12.14), (-6.985, 5.876, 14.85), (-8.0, 6.156, 14.85), (-9.015, 5.876, 14.85), (-6.701, 4.75, 12.0), (-5.69, 4.0, 14.99), (-6.845, 6.001, 14.99), (-6.682, 4.761, 12.14), (-6.046, 5.128, 14.85), (-6.796, 5.867, 14.85), (-6.51, 4.099, 12.14), (-7.17, 5.241, 12.14), (-5.781, 4.109, 14.85), (-6.597, 4.049, 12.14), (-6.769, 4.711, 12.14), (-7.257, 5.19, 12.14), (-5.868, 4.059, 14.85), (-6.132, 5.078, 14.85), (-6.883, 5.817, 14.85), (-6.701, 3.25, 12.0), (-6.845, 1.999, 14.99), (-5.999, 2.845, 14.99), (-6.682, 3.239, 12.14), (-6.51, 3.901, 12.14), (-6.796, 2.133, 14.85), (-6.046, 2.872, 14.85), (-7.17, 2.759, 12.14), (-5.781, 3.891, 14.85), (-7.257, 2.81, 12.14), (-6.769, 3.289, 12.14), (-6.597, 3.951, 12.14), (-6.883, 2.183, 14.85), (-6.132, 2.922, 14.85), (-5.868, 3.941, 14.85), (-7.25, 2.701, 12.0), (-8.0, 1.69, 14.99), (-8.659, 2.661, 12.14), (-9.015, 2.024, 14.85), (-8.0, 2.478, 12.14), (-8.0, 1.743, 14.85), (-8.659, 2.761, 12.14), (-8.0, 2.579, 12.14), (-7.341, 2.761, 12.14), (-9.015, 2.124, 14.85)], [], [(13, 12, 0, 1), (14, 13, 1, 2), (24, 23, 17, 18), (25, 24, 18, 19), (26, 25, 19, 20), (27, 26, 20, 21), (46, 45, 33, 34), (40, 39, 27, 28), (46, 34, 23, 35), (41, 40, 28, 29), (42, 41, 29, 30), (36, 35, 23, 24), (43, 42, 30, 31), (37, 36, 24, 25), (44, 43, 31, 32), (38, 37, 25, 26), (45, 44, 32, 33), (39, 38, 26, 27), (58, 46, 35, 47), (53, 52, 40, 41), (54, 53, 41, 42), (48, 47, 35, 36), (55, 54, 42, 43), (49, 48, 36, 37), (56, 55, 43, 44), (50, 49, 37, 38), (57, 56, 44, 45), (51, 50, 38, 39), (58, 57, 45, 46), (52, 51, 39, 40), (59, 53, 54), (59, 47, 48), (59, 54, 55), (59, 48, 49), (59, 55, 56), (59, 49, 50), (59, 56, 57), (59, 50, 51), (59, 57, 58), (59, 51, 52), (59, 58, 47), (59, 52, 53), (69, 68, 65, 66), (74, 77, 72, 71), (78, 77, 74, 75), (79, 78, 75, 76), (86, 89, 85, 83), (90, 89, 86, 87), (91, 90, 87, 88), (87, 86, 83, 84), (103, 102, 99, 100), (104, 103, 100, 101), (98, 97, 103, 104), (97, 96, 102, 103), (114, 117, 113, 111), (118, 117, 114, 115), (119, 118, 115, 116), (122, 121, 125, 126), (133, 132, 129, 130), (134, 133, 130, 131), (105, 16, 9, 10), (65, 64, 3, 4), (92, 105, 10, 11), (66, 65, 4, 5), (92, 11, 0, 12), (15, 66, 5, 6), (135, 15, 6, 7), (120, 135, 7, 8), (16, 120, 8, 9), (64, 14, 2, 3), (61, 139, 15, 135), (121, 136, 140, 60), (34, 33, 22, 107), (28, 27, 21, 67), (34, 107, 17, 23), (29, 28, 67, 136), (30, 29, 136, 121), (31, 30, 121, 122), (32, 31, 122, 106), (33, 32, 106, 22), (136, 67, 138, 140), (139, 137, 66, 15), (137, 138, 67, 66), (135, 121, 60, 61), (141, 144, 138, 137), (143, 142, 139, 61), (62, 144, 141, 142), (63, 62, 142, 143), (142, 141, 137, 139), (60, 140, 62, 63), (61, 60, 63, 143), (140, 138, 144, 62), (67, 21, 70, 73), (21, 20, 72, 70), (68, 71, 64, 65), (71, 72, 20, 64), (66, 67, 73, 69), (76, 75, 68, 69), (75, 74, 71, 68), (73, 70, 78, 79), (69, 73, 79, 76), (70, 72, 77, 78), (80, 84, 14, 64), (20, 19, 81, 82), (19, 18, 85, 81), (84, 83, 13, 14), (83, 85, 18, 13), (64, 20, 82, 80), (88, 87, 84, 80), (82, 81, 90, 91), (80, 82, 91, 88), (81, 85, 89, 90), (94, 95, 12, 13), (18, 17, 97, 98), (17, 107, 96, 97), (95, 93, 92, 12), (93, 96, 107, 92), (13, 18, 98, 94), (99, 102, 96, 93), (101, 100, 95, 94), (100, 99, 93, 95), (94, 98, 104, 101), (112, 108, 105, 92), (107, 22, 109, 110), (22, 106, 113, 109), (108, 111, 16, 105), (111, 113, 106, 16), (92, 107, 110, 112), (116, 115, 108, 112), (115, 114, 111, 108), (110, 109, 118, 119), (112, 110, 119, 116), (109, 113, 117, 118), (124, 123, 120, 16), (106, 122, 126, 128), (123, 127, 135, 120), (127, 125, 121, 135), (16, 106, 128, 124), (129, 132, 125, 127), (131, 130, 123, 124), (130, 129, 127, 123), (128, 126, 133, 134), (124, 128, 134, 131), (126, 125, 132, 133)])
me_circle_001.polygons.foreach_set('use_smooth', [True] * 144)
me_circle_001.polygons.foreach_set('material_index', [0, 0, 1, 1, 1, 1, 1, 1, 1, 1, 1, 1, 1, 1, 1, 1, 1, 1, 1, 1, 1, 1, 1, 1, 1, 1, 1, 1, 1, 1, 1, 1, 1, 1, 1, 1, 1, 1, 1, 1, 1, 1, 2, 2, 3, 3, 2, 3, 3, 2, 3, 3, 2, 2, 2, 3, 3, 2, 3, 3, 0, 0, 0, 0, 0, 0, 0, 0, 0, 0, 2, 2, 1, 1, 1, 1, 1, 1, 1, 1, 2, 2, 2, 2, 2, 2, 3, 3, 2, 2, 2, 2, 2, 2, 2, 2, 2, 2, 2, 2, 2, 2, 2, 2, 2, 2, 2, 2, 2, 2, 2, 2, 2, 2, 2, 2, 2, 2, 2, 2, 2, 2, 2, 2, 2, 2, 2, 2, 2, 2, 2, 2, 2, 2, 2, 2, 2, 2, 2, 2, 2, 2, 2, 2])
me_circle_001.materials.append(mat_wallstower)
me_circle_001.materials.append(mat_towerroof)
me_circle_001.materials.append(mat_towerchasis)
me_circle_001.materials.append(mat_towerwindows)
me_circle_001.use_remesh_preserve_volume = False
me_circle_001.use_remesh_preserve_attributes = False
me_circle_001.use_mirror_vertex_groups = False
me_circle_001.update()

# ---- objects
ob_cube = bpy.data.objects.new('Cube', me_cube)
ob_buildingtb_007 = bpy.data.objects.new('BuildingTB.007', me_cube_011)
ob_buildingtb_006 = bpy.data.objects.new('BuildingTB.006', me_cube_010)
ob_buildingtb_005 = bpy.data.objects.new('BuildingTB.005', me_cube_009)
ob_doortb_001 = bpy.data.objects.new('DoorTB.001', me_cube_007)
ob_buildingtb_004 = bpy.data.objects.new('BuildingTB.004', me_cube_006)
ob_buildingtb_003 = bpy.data.objects.new('BuildingTB.003', me_cube_002)
ob_doortb = bpy.data.objects.new('DoorTB', me_cube_004)
ob_buildingtb_002 = bpy.data.objects.new('BuildingTB.002', me_cube_003)
ob_buildingtb = bpy.data.objects.new('BuildingTB', me_cube_005)
ob_tower = bpy.data.objects.new('Tower', me_circle_001)

# ---- transforms, parenting, visibility, modifiers, constraints
ob_cube.location = (0.0, 0.0, 1.0)
ob_cube.lock_rotations_4d = False
ob_cube.empty_display_type = 'ARROWS'
ob_cube.lineart.crease_threshold = 0.0
ob_buildingtb_007.location = (0.0, 0.0, 1.0)
ob_buildingtb_007.lock_rotations_4d = False
ob_buildingtb_007.empty_display_type = 'ARROWS'
ob_buildingtb_007.lineart.crease_threshold = 0.0
ob_buildingtb_006.location = (0.0, 0.0, 1.0)
ob_buildingtb_006.lock_rotations_4d = False
ob_buildingtb_006.empty_display_type = 'ARROWS'
ob_buildingtb_006.lineart.crease_threshold = 0.0
ob_buildingtb_005.location = (0.0, 0.0, 1.0)
ob_buildingtb_005.lock_rotations_4d = False
ob_buildingtb_005.empty_display_type = 'ARROWS'
ob_buildingtb_005.lineart.crease_threshold = 0.0
ob_doortb_001.location = (4.35, -22.1, 3.34)
ob_doortb_001.lock_rotations_4d = False
ob_doortb_001.empty_display_type = 'ARROWS'
ob_doortb_001.lineart.crease_threshold = 0.0
ob_buildingtb_004.location = (4.35, -22.1, 3.34)
ob_buildingtb_004.lock_rotations_4d = False
ob_buildingtb_004.empty_display_type = 'ARROWS'
ob_buildingtb_004.lineart.crease_threshold = 0.0
ob_buildingtb_003.location = (0.0, 0.0, 1.0)
ob_buildingtb_003.lock_rotations_4d = False
ob_buildingtb_003.empty_display_type = 'ARROWS'
ob_buildingtb_003.lineart.crease_threshold = 0.0
ob_doortb.location = (4.35, -22.1, 3.34)
ob_doortb.lock_rotations_4d = False
ob_doortb.empty_display_type = 'ARROWS'
ob_doortb.lineart.crease_threshold = 0.0
_m = ob_doortb.modifiers.new('Mirror', 'MIRROR')
ob_buildingtb_002.location = (4.35, -22.1, 3.34)
ob_buildingtb_002.lock_rotations_4d = False
ob_buildingtb_002.empty_display_type = 'ARROWS'
ob_buildingtb_002.lineart.crease_threshold = 0.0
_m = ob_buildingtb_002.modifiers.new('Mirror', 'MIRROR')
ob_buildingtb.location = (0.0, 0.0, 1.0)
ob_buildingtb.lock_rotations_4d = False
ob_buildingtb.empty_display_type = 'ARROWS'
ob_buildingtb.lineart.crease_threshold = 0.0
ob_tower.location = (0.0, 0.0, 0.0)
ob_tower.lineart.crease_threshold = 0.0
_m = ob_tower.modifiers.new('EdgeSplit', 'EDGE_SPLIT')
_m.split_angle = 0.7854

# ---- collection membership
col_collection_1.objects.link(ob_cube)
col_collection_11.objects.link(ob_buildingtb_007)
col_collection_11.objects.link(ob_buildingtb_006)
col_collection_11.objects.link(ob_buildingtb_005)
col_collection_11.objects.link(ob_doortb_001)
col_collection_11.objects.link(ob_buildingtb_004)
col_collection_11.objects.link(ob_buildingtb_003)
col_collection_11.objects.link(ob_doortb)
col_collection_11.objects.link(ob_buildingtb_002)
col_collection_11.objects.link(ob_buildingtb)
col_collection_11.objects.link(ob_tower)

# ---- scene / render settings (as saved in the file)
scene.frame_start = 1; scene.frame_end = 250; scene.frame_set(1)
scene.render.engine = 'BLENDER_EEVEE_NEXT'
scene.render.image_settings.color_mode = 'RGB'
scene.render.image_settings.compression = 90
scene.render.resolution_percentage = 50
scene.render.dither_intensity = 0.0
scene.render.use_bake_selected_to_active = True
scene.render.bake_margin = 6
scene.render.bake_bias = 0.1
scene.cycles.use_denoising = False
scene.cycles.samples = 10
scene.cycles.sampling_pattern = 'TABULATED_SOBOL'
scene.cycles.light_sampling_threshold = 0.0
scene.cycles.use_adaptive_sampling = False
scene.cycles.use_light_tree = False
scene.cycles.blur_glossy = 0.0
scene.cycles.volume_bounces = 1
scene.cycles.pixel_filter_type = 'GAUSSIAN'
scene.cycles.sample_clamp_indirect = 0.0
scene.view_settings.view_transform = 'Standard'
bpy.context.view_layer.update()

# ---- added for rendering (the .blend has no active camera and no usable light): camera, sun
cam_auto = bpy.data.cameras.new('AutoCamera')
cam_auto.lens = 50.0
cam_auto.sensor_width = 36.0
cam_auto.clip_end = 1731.35
ob_auto_camera = bpy.data.objects.new('AutoCamera', cam_auto)
scene.collection.objects.link(ob_auto_camera)
ob_auto_camera.location = (95.3612, -114.91, 86.0024)
ob_auto_camera.rotation_euler = (1.09748, -7.21219e-08, 0.694738)
scene.camera = ob_auto_camera
light_auto_sun = bpy.data.lights.new('AutoSun', 'SUN')
light_auto_sun.energy = 3.0
light_auto_sun.angle = 0.0523599
ob_auto_sun = bpy.data.objects.new('AutoSun', light_auto_sun)
scene.collection.objects.link(ob_auto_sun)
ob_auto_sun.rotation_euler = (0.872665, 0.174533, 0.523599)
bpy.context.view_layer.update()
